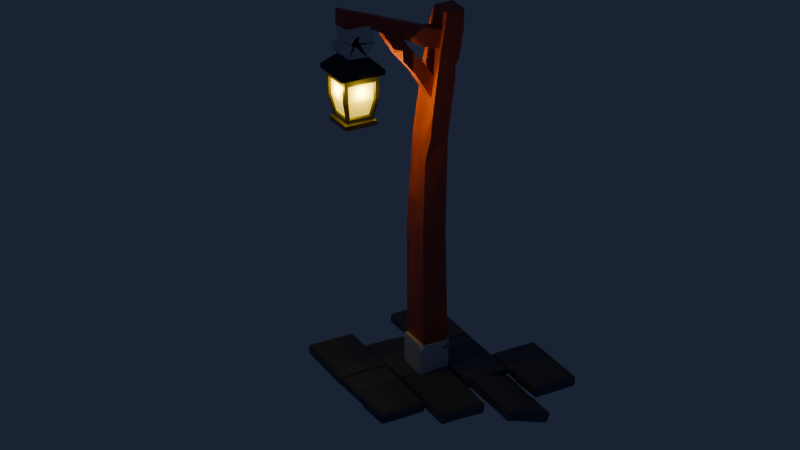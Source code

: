 # Source: wooden_lamp_02.blend  (saved by Blender 4.2.67; exported with 4.5.12 LTS)
import bpy
from mathutils import Matrix  # noqa: F401  (used for matrix-valued properties, if any)

bpy.ops.wm.read_factory_settings(use_empty=True)
scene = bpy.context.scene
scene.name = 'Scene'

# ---- collections
col_collection = bpy.data.collections.new('Collection'); scene.collection.children.link(col_collection)
col_base = bpy.data.collections.new('base'); scene.collection.children.link(col_base)
col_post = bpy.data.collections.new('post'); scene.collection.children.link(col_post)

# ---- materials (node trees are filled in below, after node groups)
mat_dark_metal_001 = bpy.data.materials.new('dark metal.001')
mat_material_001 = bpy.data.materials.new('Material.001')
mat_material_002 = bpy.data.materials.new('Material.002')
mat_material = bpy.data.materials.new('Material')
mat_dark_metal = bpy.data.materials.new('dark metal')

# ---- material node trees
mat_dark_metal_001.use_nodes = True; mat_dark_metal_001.node_tree.nodes.clear()
_N = mat_dark_metal_001.node_tree.nodes; _L = mat_dark_metal_001.node_tree.links
n0 = _N.new('ShaderNodeBsdfPrincipled'); n0.name = 'Principled BSDF'; n0.location = (10, 300)
n0.inputs[0].default_value = (0.03633, 0.03656, 0.05171, 1.0)
n1 = _N.new('ShaderNodeOutputMaterial'); n1.name = 'Material Output'; n1.location = (300, 300)
_L.new(n0.outputs[0], n1.inputs[0])
n1.is_active_output = True
mat_material_001.use_nodes = True; mat_material_001.node_tree.nodes.clear()
_N = mat_material_001.node_tree.nodes; _L = mat_material_001.node_tree.links
n0 = _N.new('ShaderNodeBsdfPrincipled'); n0.name = 'Principled BSDF'; n0.location = (10, 300)
n0.inputs[27].default_value = (1.0, 0.7194, 0.004567, 1.0)
n0.inputs[28].default_value = 1.0
n1 = _N.new('ShaderNodeOutputMaterial'); n1.name = 'Material Output'; n1.location = (300, 300)
_L.new(n0.outputs[0], n1.inputs[0])
n1.is_active_output = True
mat_material_002.use_nodes = True; mat_material_002.node_tree.nodes.clear()
_N = mat_material_002.node_tree.nodes; _L = mat_material_002.node_tree.links
n0 = _N.new('ShaderNodeBsdfPrincipled'); n0.name = 'Principled BSDF'; n0.location = (10, 300)
n0.inputs[0].default_value = (0.09944, 0.1131, 0.1413, 1.0)
n1 = _N.new('ShaderNodeOutputMaterial'); n1.name = 'Material Output'; n1.location = (300, 300)
_L.new(n0.outputs[0], n1.inputs[0])
n1.is_active_output = True
mat_material.use_nodes = True; mat_material.node_tree.nodes.clear()
_N = mat_material.node_tree.nodes; _L = mat_material.node_tree.links
n0 = _N.new('ShaderNodeBsdfPrincipled'); n0.name = 'Principled BSDF'; n0.location = (10, 300)
n0.inputs[0].default_value = (0.645, 0.1178, 0.065, 1.0)
n1 = _N.new('ShaderNodeOutputMaterial'); n1.name = 'Material Output'; n1.location = (300, 300)
_L.new(n0.outputs[0], n1.inputs[0])
n1.is_active_output = True
mat_dark_metal.use_nodes = True; mat_dark_metal.node_tree.nodes.clear()
_N = mat_dark_metal.node_tree.nodes; _L = mat_dark_metal.node_tree.links
n0 = _N.new('ShaderNodeBsdfPrincipled'); n0.name = 'Principled BSDF'; n0.location = (10, 300)
n1 = _N.new('ShaderNodeOutputMaterial'); n1.name = 'Material Output'; n1.location = (300, 300)
_L.new(n0.outputs[0], n1.inputs[0])
n1.is_active_output = True

# ---- world
world_world = bpy.data.worlds.new('World'); scene.world = world_world
world_world.use_nodes = True; world_world.node_tree.nodes.clear()
_N = world_world.node_tree.nodes; _L = world_world.node_tree.links
n0 = _N.new('ShaderNodeOutputWorld'); n0.name = 'World Output'; n0.location = (327, 298)
n1 = _N.new('ShaderNodeBackground'); n1.name = 'Background'; n1.location = (145, 296)
n1.inputs[0].default_value = (0.01498, 0.02079, 0.04196, 1.0)
_L.new(n1.outputs[0], n0.inputs[0])
n0.is_active_output = True
world_world.color = (0.05088, 0.05088, 0.05088)
world_world.sun_shadow_jitter_overblur = 0.0

# ---- cameras
cam_camera = bpy.data.cameras.new('Camera')
cam_camera.clip_end = 100.0
cam_camera.lens = 81.96
cam_camera.ortho_scale = 7.314

# ---- lights
light_point = bpy.data.lights.new('Point', 'POINT')
light_point.color = (0.8998, 0.5848, 0.01067)
light_point.energy = 40.0

# ---- meshes
me_cube = bpy.data.meshes.new('Cube')
me_cube.from_pydata([(-0.7646, -0.765, -1.209), (-1.234, -1.245, 0.9139), (-0.7612, 0.7611, -1.212), (-1.241, 1.242, 0.9117), (0.7608, -0.7619, -1.214), (1.231, -1.239, 0.9179), (0.7621, 0.7669, -1.216), (1.235, 1.237, 0.9127), (-0.3204, -0.3232, 1.6), (-0.3217, 0.3228, 1.595), (0.3237, 0.3144, 1.595), (0.3224, -0.3221, 1.595), (-1.236, -1.236, 0.706), (-1.235, 1.235, 0.7063), (1.235, 1.24, 0.7042), (1.237, -1.241, 0.7002), (-0.9996, 0.9942, 0.6447), (1.004, 0.9983, 0.6499), (0.9957, -0.9982, 0.6505), (-1.004, -1.004, 0.6496), (-0.9111, 0.9174, -1.245), (-0.9203, -0.9117, -1.253), (0.9131, 0.915, -1.244), (0.9162, -0.9146, -1.25), (-0.9075, 0.9067, -1.444), (-0.9144, -0.9146, -1.445), (0.9142, 0.9139, -1.445), (0.9083, -0.9166, -1.441), (-0.7668, -0.6115, -1.053), (-0.9962, -0.7998, 0.4454), (-1.0, 0.7976, 0.4466), (-0.7695, 0.6065, -1.056), (-0.6074, 0.7671, -1.062), (-0.7927, 1.005, 0.4496), (0.7972, 0.9985, 0.4439), (0.6121, 0.7689, -1.054), (0.7664, 0.61, -1.056), (0.9949, 0.7969, 0.4444), (0.9995, -0.8013, 0.444), (0.7658, -0.611, -1.055), (0.6166, -0.7601, -1.05), (0.7979, -1.0, 0.4465), (-0.7948, -1.004, 0.4395), (-0.6047, -0.7613, -1.054), (-0.7598, -0.6149, -1.051), (-0.9968, -0.7986, 0.4504), (-0.7708, 0.6138, -1.056), (-1.004, 0.7957, 0.4514), (-0.7978, 1.0, 0.4487), (-0.6047, 0.7653, -1.053), (0.6145, 0.7607, -1.053), (0.7967, 1.002, 0.4529), (1.004, 0.7934, 0.441), (0.7718, 0.6103, -1.056), (0.766, -0.6024, -1.056), (0.9995, -0.8039, 0.4523), (0.7981, -1.001, 0.4464), (0.6064, -0.7642, -1.055), (-0.6113, -0.7657, -1.055), (-0.7993, -1.003, 0.4417), (-0.766, -0.616, -1.058), (-0.9941, -0.7949, 0.4534), (-0.7606, 0.6111, -1.057), (-0.9968, 0.7983, 0.4401), (-0.7912, 0.9969, 0.4484), (-0.6152, 0.7692, -1.056), (0.6115, 0.7676, -1.056), (0.801, 1.005, 0.4449), (1.001, 0.8012, 0.4492), (0.7704, 0.6166, -1.056), (0.7697, -0.6072, -1.059), (1.0, -0.8031, 0.4395), (0.8012, -0.9982, 0.4469), (0.6119, -0.7694, -1.054), (-0.6141, -0.7669, -1.053), (-0.7984, -0.9927, 0.4463), (-0.6935, -0.549, -0.9978), (-0.902, -0.7137, 0.3783), (-0.6926, 0.5459, -0.9966), (-0.8981, 0.7212, 0.373), (-0.7156, 0.8921, 0.3682), (-0.5488, 0.6883, -0.997), (0.5579, 0.6923, -0.9954), (0.7182, 0.8995, 0.3715), (0.8954, 0.7142, 0.3682), (0.6802, 0.5451, -0.9964), (0.6888, -0.5463, -1.001), (0.9055, -0.7247, 0.3723), (0.7183, -0.9013, 0.3725), (0.553, -0.6854, -0.9968), (-0.5505, -0.6893, -0.9971), (-0.7151, -0.8905, 0.37), (-0.6882, -0.5476, -0.997), (-0.9012, -0.7171, 0.3697), (-0.6883, 0.5519, -0.998), (-0.899, 0.7144, 0.3721), (-0.7168, 0.8922, 0.3702), (-0.5517, 0.6855, -0.9987), (0.5475, 0.6858, -0.9934), (0.7181, 0.9006, 0.3621), (0.8966, 0.7124, 0.3746), (0.6937, 0.5453, -0.9938), (0.6868, -0.5505, -0.9971), (0.9044, -0.7147, 0.3695), (0.7148, -0.8987, 0.3705), (0.5496, -0.6839, -0.9998), (-0.5512, -0.692, -0.9924), (-0.7175, -0.8991, 0.3715), (-1.001, 1.0, -0.3002), (0.9968, 0.9973, -0.3022), (1.006, -1.002, -0.301), (-0.9933, -0.9969, -0.2964), (-1.001, -0.7977, -0.2978), (-1.003, 0.7943, -0.304), (-0.7971, 0.9965, -0.2968), (0.799, 0.9939, -0.3017), (1.001, 0.7984, -0.2991), (0.9988, -0.799, -0.2998), (0.7923, -1.002, -0.2979), (-0.7973, -1.0, -0.2996), (-1.001, -0.7964, -0.2983), (-1.001, 0.7954, -0.3005), (-0.7978, 0.9999, -0.2988), (0.7973, 1.0, -0.2982), (1.004, 0.7979, -0.2907), (1.002, -0.7979, -0.2954), (0.7989, -0.9998, -0.2951), (-0.8001, -0.9991, -0.2961), (-0.9945, -0.7936, -0.2975), (-1.001, 0.7964, -0.2994), (-0.7898, 0.9943, -0.2982), (0.7939, 1.003, -0.2987), (1.003, 0.8017, -0.3043), (0.994, -0.799, -0.3018), (0.7974, -0.9997, -0.2989), (-0.797, -0.9999, -0.2982), (-0.8977, -0.7152, -0.2981), (-0.8981, 0.7184, -0.3007), (-0.7178, 0.8991, -0.2991), (0.7105, 0.8964, -0.2988), (0.8982, 0.7198, -0.3026), (0.9014, -0.7158, -0.2995), (0.7179, -0.8985, -0.2991), (-0.7166, -0.9001, -0.2973), (-0.9081, -0.7156, -0.2978), (-0.8982, 0.7103, -0.2984), (-0.7219, 0.8904, -0.2992), (0.7174, 0.8927, -0.2922), (0.9002, 0.7134, -0.3044), (0.8965, -0.7144, -0.2988), (0.7244, -0.8963, -0.297), (-0.7179, -0.9, -0.2983), (0.0003515, 0.7653, -1.21), (0.0001391, 1.236, 0.911), (0.001656, -0.7662, -1.212), (-0.006322, -1.24, 0.916), (0.0006297, 0.3262, 1.599), (0.0008963, -0.3234, 1.596), (0.001138, -1.235, 0.7066), (-0.0002843, 1.236, 0.7019), (0.004185, 1.001, 0.6504), (-0.0007553, -0.996, 0.6487), (-0.006592, 0.9209, -1.249), (-0.003919, -0.9174, -1.255), (0.007473, 0.9126, -1.448), (0.0003996, -0.9157, -1.446), (5.372e-05, 0.767, -1.055), (0.00209, 1.005, 0.4499), (-0.0009639, -0.7636, -1.051), (-0.00151, -0.9984, 0.4436), (0.005443, 0.7654, -1.048), (0.000701, 0.9997, 0.4457), (-0.0003839, -0.7607, -1.049), (-0.0007223, -0.999, 0.4466), (-0.003673, 0.7665, -1.056), (-0.003701, 1.0, 0.4527), (-0.0005832, -0.764, -1.051), (-0.002531, -0.9977, 0.4493), (-0.003684, 0.6826, -0.9999), (0.002754, 0.8913, 0.3741), (-0.008561, -0.6873, -1.001), (0.005307, -0.9009, 0.3704), (-0.0003197, 0.6893, -0.9978), (-0.006526, 0.8975, 0.3692), (0.0009032, -0.6889, -0.9972), (0.0006324, -0.8989, 0.3724), (0.002568, -0.8971, -0.3009), (-0.0003332, 0.8991, -0.2986), (-0.7636, -0.00554, -1.213), (-1.237, -6.54e-05, 0.9128), (0.7634, -0.002689, -1.214), (1.237, -0.0005768, 0.9119), (-0.3202, -0.001806, 1.588), (0.3213, -0.0004175, 1.595), (1.235, -0.0002505, 0.7072), (-1.24, 0.00173, 0.7046), (-1.001, -0.007495, 0.6546), (1.003, 0.002834, 0.6559), (-0.9172, 0.003112, -1.248), (0.9127, -0.001208, -1.248), (-0.9201, -0.0006873, -1.446), (0.9077, 0.00315, -1.449), (-0.7651, -0.0005237, -1.056), (-0.9991, -0.004435, 0.4501), (0.772, -0.002638, -1.058), (1.001, -0.001592, 0.4474), (-0.7676, 0.002735, -1.057), (-0.9947, 0.0005205, 0.447), (0.7658, 0.004549, -1.055), (0.9966, -0.002792, 0.4438), (-0.7674, -0.0007061, -1.053), (-0.9982, 0.002311, 0.4464), (0.7678, -0.003895, -1.06), (1.003, 0.00423, 0.4455), (-0.6899, -0.007026, -0.998), (-0.9052, 0.00108, 0.377), (0.691, 0.004369, -1.005), (0.9038, -0.003045, 0.3748), (-0.6903, 0.002416, -0.9946), (-0.9045, 0.0004174, 0.3674), (0.687, 0.001295, -0.9981), (0.8999, -0.008444, 0.3693), (0.9035, -0.003063, -0.2999), (-0.8941, -0.005906, -0.3022), (0.004372, 0.007031, -1.441), (-0.0004165, 0.001219, 1.596)], [], [(195, 189, 3, 13), (159, 153, 7, 14), (194, 191, 5, 15), (158, 155, 1, 12), (190, 4, 23, 199), (189, 1, 8, 192), (225, 192, 8, 157), (155, 5, 11, 157), (153, 3, 9, 156), (191, 7, 10, 193), (161, 158, 12, 19), (197, 194, 15, 18), (160, 159, 14, 17), (196, 195, 13, 16), (166, 32, 49, 170), (116, 37, 52, 124), (202, 28, 44, 206), (114, 33, 48, 122), (188, 2, 20, 198), (152, 6, 22, 162), (162, 22, 26, 164), (198, 20, 24, 200), (199, 23, 27, 201), (163, 21, 25, 165), (224, 164, 26, 201), (154, 0, 21, 163), (111, 19, 29, 112), (196, 16, 30, 203), (108, 2, 31, 113), (188, 0, 28, 202), (108, 16, 33, 114), (160, 17, 34, 167), (109, 6, 35, 115), (152, 2, 32, 166), (109, 17, 37, 116), (197, 18, 38, 205), (110, 4, 39, 117), (190, 6, 36, 204), (110, 18, 41, 118), (161, 19, 42, 169), (111, 0, 43, 119), (154, 4, 40, 168), (123, 50, 66, 131), (173, 59, 75, 177), (171, 51, 67, 175), (172, 57, 73, 176), (118, 41, 56, 126), (203, 30, 47, 207), (204, 36, 53, 208), (167, 34, 51, 171), (168, 40, 57, 172), (113, 31, 46, 121), (205, 38, 55, 209), (115, 35, 50, 123), (169, 42, 59, 173), (117, 39, 54, 125), (119, 43, 58, 127), (112, 29, 45, 120), (134, 72, 88, 142), (130, 64, 80, 138), (133, 70, 86, 141), (129, 62, 78, 137), (120, 45, 61, 128), (127, 58, 74, 135), (124, 52, 68, 132), (206, 44, 60, 210), (208, 53, 69, 212), (207, 47, 63, 211), (209, 55, 71, 213), (121, 46, 62, 129), (125, 54, 70, 133), (122, 48, 64, 130), (126, 56, 72, 134), (170, 49, 65, 174), (215, 79, 95, 219), (216, 85, 101, 220), (214, 76, 92, 218), (140, 84, 100, 148), (174, 65, 81, 178), (176, 73, 89, 180), (175, 67, 83, 179), (177, 75, 91, 181), (131, 66, 82, 139), (128, 61, 77, 136), (135, 74, 90, 143), (132, 68, 84, 140), (210, 60, 76, 214), (212, 69, 85, 216), (211, 63, 79, 215), (213, 71, 87, 217), (223, 219, 95, 145), (187, 183, 99, 147), (222, 221, 103, 149), (186, 185, 107, 151), (217, 87, 103, 221), (137, 78, 94, 145), (141, 86, 102, 149), (138, 80, 96, 146), (142, 88, 104, 150), (178, 81, 97, 182), (180, 89, 105, 184), (179, 83, 99, 183), (181, 91, 107, 185), (139, 82, 98, 147), (136, 77, 93, 144), (143, 90, 106, 151), (91, 143, 151, 107), (76, 136, 144, 92), (83, 139, 147, 99), (89, 142, 150, 105), (81, 138, 146, 97), (87, 141, 149, 103), (79, 137, 145, 95), (184, 186, 151, 106), (220, 222, 149, 102), (182, 187, 147, 98), (218, 223, 145, 94), (69, 132, 140, 85), (75, 135, 143, 91), (60, 128, 136, 76), (67, 131, 139, 83), (85, 140, 148, 101), (57, 126, 134, 73), (49, 122, 130, 65), (55, 125, 133, 71), (47, 121, 129, 63), (53, 124, 132, 69), (59, 127, 135, 75), (44, 120, 128, 60), (63, 129, 137, 79), (71, 133, 141, 87), (65, 130, 138, 81), (73, 134, 142, 89), (28, 112, 120, 44), (42, 119, 127, 59), (38, 117, 125, 55), (34, 115, 123, 51), (30, 113, 121, 47), (40, 118, 126, 57), (51, 123, 131, 67), (19, 111, 119, 42), (4, 110, 118, 40), (18, 110, 117, 38), (6, 109, 116, 36), (17, 109, 115, 34), (2, 108, 114, 32), (16, 108, 113, 30), (0, 111, 112, 28), (32, 114, 122, 49), (36, 116, 124, 53), (97, 146, 187, 182), (105, 150, 186, 184), (88, 181, 185, 104), (80, 179, 183, 96), (90, 180, 184, 106), (82, 178, 182, 98), (150, 104, 185, 186), (146, 96, 183, 187), (72, 177, 181, 88), (64, 175, 179, 80), (74, 176, 180, 90), (66, 174, 178, 82), (50, 170, 174, 66), (41, 169, 173, 56), (43, 168, 172, 58), (33, 167, 171, 48), (58, 172, 176, 74), (48, 171, 175, 64), (56, 173, 177, 72), (0, 154, 168, 43), (18, 161, 169, 41), (6, 152, 166, 35), (16, 160, 167, 33), (4, 154, 163, 23), (200, 24, 164, 224), (23, 163, 165, 27), (20, 162, 164, 24), (2, 152, 162, 20), (35, 166, 170, 50), (16, 13, 159, 160), (18, 15, 158, 161), (7, 153, 156, 10), (1, 155, 157, 8), (193, 225, 157, 11), (15, 5, 155, 158), (13, 3, 153, 159), (10, 156, 225, 193), (25, 200, 224, 165), (92, 144, 223, 218), (101, 148, 222, 220), (84, 217, 221, 100), (148, 100, 221, 222), (144, 93, 219, 223), (68, 213, 217, 84), (61, 211, 215, 77), (70, 212, 216, 86), (62, 210, 214, 78), (78, 214, 218, 94), (86, 216, 220, 102), (77, 215, 219, 93), (52, 209, 213, 68), (45, 207, 211, 61), (54, 208, 212, 70), (46, 206, 210, 62), (37, 205, 209, 52), (39, 204, 208, 54), (29, 203, 207, 45), (4, 190, 204, 39), (17, 197, 205, 37), (2, 188, 202, 31), (19, 196, 203, 29), (165, 224, 201, 27), (22, 199, 201, 26), (21, 198, 200, 25), (0, 188, 198, 21), (31, 202, 206, 46), (19, 12, 195, 196), (17, 14, 194, 197), (5, 191, 193, 11), (156, 9, 192, 225), (3, 189, 192, 9), (6, 190, 199, 22), (14, 7, 191, 194), (12, 1, 189, 195)])
me_cube.polygons.foreach_set('material_index', [0, 0, 0, 0, 0, 0, 0, 0, 0, 0, 0, 0, 0, 0, 0, 0, 0, 0, 0, 0, 0, 0, 0, 0, 0, 0, 0, 0, 0, 0, 0, 0, 0, 0, 0, 0, 0, 0, 0, 0, 0, 0, 0, 0, 0, 0, 0, 0, 0, 0, 0, 0, 0, 0, 0, 0, 0, 0, 0, 0, 0, 0, 0, 0, 0, 0, 0, 0, 0, 0, 0, 0, 0, 0, 0, 0, 0, 0, 0, 0, 0, 0, 0, 0, 0, 0, 0, 0, 0, 0, 1, 1, 1, 1, 0, 0, 0, 0, 0, 0, 0, 0, 0, 0, 0, 0, 0, 0, 0, 0, 0, 0, 0, 1, 1, 1, 1, 0, 0, 0, 0, 0, 0, 0, 0, 0, 0, 0, 0, 0, 0, 0, 0, 0, 0, 0, 0, 0, 0, 0, 0, 0, 0, 0, 0, 0, 0, 0, 0, 0, 1, 1, 0, 0, 0, 0, 1, 1, 0, 0, 0, 0, 0, 0, 0, 0, 0, 0, 0, 0, 0, 0, 0, 0, 0, 0, 0, 0, 0, 0, 0, 0, 0, 0, 0, 0, 0, 0, 1, 1, 0, 1, 1, 0, 0, 0, 0, 0, 0, 0, 0, 0, 0, 0, 0, 0, 0, 0, 0, 0, 0, 0, 0, 0, 0, 0, 0, 0, 0, 0, 0, 0, 0, 0])
_uv = me_cube.uv_layers.new(name='UVMap')
_uv.uv.foreach_set('vector', [0.5922, 0.125, 0.625, 0.125, 0.625, 0.25, 0.5922, 0.25, 0.5922, 0.375, 0.625, 0.375, 0.625, 0.5, 0.5922, 0.5, 0.5922, 0.625, 0.625, 0.625, 0.625, 0.75, 0.5922, 0.75, 0.5922, 0.875, 0.625, 0.875, 0.625, 1.0, 0.5922, 1.0, 0.375, 0.625, 0.375, 0.75, 0.375, 0.75, 0.375, 0.625, 0.625, 0.125, 0.625, 0.0, 0.625, 0.0, 0.625, 0.125, 0.75, 0.625, 0.875, 0.625, 0.875, 0.75, 0.75, 0.75, 0.625, 0.875, 0.625, 0.75, 0.625, 0.75, 0.625, 0.875, 0.625, 0.375, 0.625, 0.25, 0.625, 0.25, 0.625, 0.375, 0.625, 0.625, 0.625, 0.5, 0.625, 0.5, 0.625, 0.625, 0.5811, 0.875, 0.5922, 0.875, 0.5922, 1.0, 0.5811, 1.0, 0.5811, 0.625, 0.5922, 0.625, 0.5922, 0.75, 0.5811, 0.75, 0.5811, 0.375, 0.5922, 0.375, 0.5922, 0.5, 0.5811, 0.5, 0.5811, 0.125, 0.5922, 0.125, 0.5922, 0.25, 0.5811, 0.25, 0.397, 0.375, 0.397, 0.2753, 0.397, 0.2753, 0.397, 0.375, 0.478, 0.5253, 0.5591, 0.5253, 0.5591, 0.5253, 0.478, 0.5253, 0.397, 0.125, 0.397, 0.02527, 0.397, 0.02527, 0.397, 0.125, 0.478, 0.2753, 0.5591, 0.2753, 0.5591, 0.2753, 0.478, 0.2753, 0.375, 0.125, 0.375, 0.25, 0.375, 0.25, 0.375, 0.125, 0.375, 0.375, 0.375, 0.5, 0.375, 0.5, 0.375, 0.375, 0.375, 0.375, 0.375, 0.5, 0.375, 0.5, 0.375, 0.375, 0.375, 0.125, 0.375, 0.25, 0.375, 0.25, 0.375, 0.125, 0.375, 0.625, 0.375, 0.75, 0.375, 0.75, 0.375, 0.625, 0.375, 0.875, 0.375, 1.0, 0.375, 1.0, 0.375, 0.875, 0.25, 0.625, 0.25, 0.5, 0.375, 0.5, 0.375, 0.625, 0.375, 0.875, 0.375, 1.0, 0.375, 1.0, 0.375, 0.875, 0.478, 0.0, 0.5811, 0.0, 0.5591, 0.02527, 0.478, 0.02527, 0.5811, 0.125, 0.5811, 0.25, 0.5591, 0.2247, 0.5591, 0.125, 0.478, 0.25, 0.375, 0.25, 0.397, 0.2247, 0.478, 0.2247, 0.375, 0.125, 0.375, 0.0, 0.397, 0.02527, 0.397, 0.125, 0.478, 0.25, 0.5811, 0.25, 0.5591, 0.2753, 0.478, 0.2753, 0.5811, 0.375, 0.5811, 0.5, 0.5591, 0.4747, 0.5591, 0.375, 0.478, 0.5, 0.375, 0.5, 0.397, 0.4747, 0.478, 0.4747, 0.375, 0.375, 0.375, 0.25, 0.397, 0.2753, 0.397, 0.375, 0.478, 0.5, 0.5811, 0.5, 0.5591, 0.5253, 0.478, 0.5253, 0.5811, 0.625, 0.5811, 0.75, 0.5591, 0.7247, 0.5591, 0.625, 0.478, 0.75, 0.375, 0.75, 0.397, 0.7247, 0.478, 0.7247, 0.375, 0.625, 0.375, 0.5, 0.397, 0.5253, 0.397, 0.625, 0.478, 0.75, 0.5811, 0.75, 0.5591, 0.7753, 0.478, 0.7753, 0.5811, 0.875, 0.5811, 1.0, 0.5591, 0.9747, 0.5591, 0.875, 0.478, 1.0, 0.375, 1.0, 0.397, 0.9747, 0.478, 0.9747, 0.375, 0.875, 0.375, 0.75, 0.397, 0.7753, 0.397, 0.875, 0.478, 0.4747, 0.397, 0.4747, 0.397, 0.4747, 0.478, 0.4747, 0.5591, 0.875, 0.5591, 0.9747, 0.5591, 0.9747, 0.5591, 0.875, 0.5591, 0.375, 0.5591, 0.4747, 0.5591, 0.4747, 0.5591, 0.375, 0.397, 0.875, 0.397, 0.7753, 0.397, 0.7753, 0.397, 0.875, 0.478, 0.7753, 0.5591, 0.7753, 0.5591, 0.7753, 0.478, 0.7753, 0.5591, 0.125, 0.5591, 0.2247, 0.5591, 0.2247, 0.5591, 0.125, 0.397, 0.625, 0.397, 0.5253, 0.397, 0.5253, 0.397, 0.625, 0.5591, 0.375, 0.5591, 0.4747, 0.5591, 0.4747, 0.5591, 0.375, 0.397, 0.875, 0.397, 0.7753, 0.397, 0.7753, 0.397, 0.875, 0.478, 0.2247, 0.397, 0.2247, 0.397, 0.2247, 0.478, 0.2247, 0.5591, 0.625, 0.5591, 0.7247, 0.5591, 0.7247, 0.5591, 0.625, 0.478, 0.4747, 0.397, 0.4747, 0.397, 0.4747, 0.478, 0.4747, 0.5591, 0.875, 0.5591, 0.9747, 0.5591, 0.9747, 0.5591, 0.875, 0.478, 0.7247, 0.397, 0.7247, 0.397, 0.7247, 0.478, 0.7247, 0.478, 0.9747, 0.397, 0.9747, 0.397, 0.9747, 0.478, 0.9747, 0.478, 0.02527, 0.5591, 0.02527, 0.5591, 0.02527, 0.478, 0.02527, 0.478, 0.7753, 0.5591, 0.7753, 0.5591, 0.7753, 0.478, 0.7753, 0.478, 0.2753, 0.5591, 0.2753, 0.5591, 0.2753, 0.478, 0.2753, 0.478, 0.7247, 0.397, 0.7247, 0.397, 0.7247, 0.478, 0.7247, 0.478, 0.2247, 0.397, 0.2247, 0.397, 0.2247, 0.478, 0.2247, 0.478, 0.02527, 0.5591, 0.02527, 0.5591, 0.02527, 0.478, 0.02527, 0.478, 0.9747, 0.397, 0.9747, 0.397, 0.9747, 0.478, 0.9747, 0.478, 0.5253, 0.5591, 0.5253, 0.5591, 0.5253, 0.478, 0.5253, 0.397, 0.125, 0.397, 0.02527, 0.397, 0.02527, 0.397, 0.125, 0.397, 0.625, 0.397, 0.5253, 0.397, 0.5253, 0.397, 0.625, 0.5591, 0.125, 0.5591, 0.2247, 0.5591, 0.2247, 0.5591, 0.125, 0.5591, 0.625, 0.5591, 0.7247, 0.5591, 0.7247, 0.5591, 0.625, 0.478, 0.2247, 0.397, 0.2247, 0.397, 0.2247, 0.478, 0.2247, 0.478, 0.7247, 0.397, 0.7247, 0.397, 0.7247, 0.478, 0.7247, 0.478, 0.2753, 0.5591, 0.2753, 0.5591, 0.2753, 0.478, 0.2753, 0.478, 0.7753, 0.5591, 0.7753, 0.5591, 0.7753, 0.478, 0.7753, 0.397, 0.375, 0.397, 0.2753, 0.397, 0.2753, 0.397, 0.375, 0.5591, 0.125, 0.5591, 0.2247, 0.5591, 0.2247, 0.5591, 0.125, 0.397, 0.625, 0.397, 0.5253, 0.397, 0.5253, 0.397, 0.625, 0.397, 0.125, 0.397, 0.02527, 0.397, 0.02527, 0.397, 0.125, 0.478, 0.5253, 0.5591, 0.5253, 0.5591, 0.5253, 0.478, 0.5253, 0.397, 0.375, 0.397, 0.2753, 0.397, 0.2753, 0.397, 0.375, 0.397, 0.875, 0.397, 0.7753, 0.397, 0.7753, 0.397, 0.875, 0.5591, 0.375, 0.5591, 0.4747, 0.5591, 0.4747, 0.5591, 0.375, 0.5591, 0.875, 0.5591, 0.9747, 0.5591, 0.9747, 0.5591, 0.875, 0.478, 0.4747, 0.397, 0.4747, 0.397, 0.4747, 0.478, 0.4747, 0.478, 0.02527, 0.5591, 0.02527, 0.5591, 0.02527, 0.478, 0.02527, 0.478, 0.9747, 0.397, 0.9747, 0.397, 0.9747, 0.478, 0.9747, 0.478, 0.5253, 0.5591, 0.5253, 0.5591, 0.5253, 0.478, 0.5253, 0.397, 0.125, 0.397, 0.02527, 0.397, 0.02527, 0.397, 0.125, 0.397, 0.625, 0.397, 0.5253, 0.397, 0.5253, 0.397, 0.625, 0.5591, 0.125, 0.5591, 0.2247, 0.5591, 0.2247, 0.5591, 0.125, 0.5591, 0.625, 0.5591, 0.7247, 0.5591, 0.7247, 0.5591, 0.625, 0.478, 0.125, 0.5591, 0.125, 0.5591, 0.2247, 0.478, 0.2247, 0.478, 0.375, 0.5591, 0.375, 0.5591, 0.4747, 0.478, 0.4747, 0.478, 0.625, 0.5591, 0.625, 0.5591, 0.7247, 0.478, 0.7247, 0.478, 0.875, 0.5591, 0.875, 0.5591, 0.9747, 0.478, 0.9747, 0.5591, 0.625, 0.5591, 0.7247, 0.5591, 0.7247, 0.5591, 0.625, 0.478, 0.2247, 0.397, 0.2247, 0.397, 0.2247, 0.478, 0.2247, 0.478, 0.7247, 0.397, 0.7247, 0.397, 0.7247, 0.478, 0.7247, 0.478, 0.2753, 0.5591, 0.2753, 0.5591, 0.2753, 0.478, 0.2753, 0.478, 0.7753, 0.5591, 0.7753, 0.5591, 0.7753, 0.478, 0.7753, 0.397, 0.375, 0.397, 0.2753, 0.397, 0.2753, 0.397, 0.375, 0.397, 0.875, 0.397, 0.7753, 0.397, 0.7753, 0.397, 0.875, 0.5591, 0.375, 0.5591, 0.4747, 0.5591, 0.4747, 0.5591, 0.375, 0.5591, 0.875, 0.5591, 0.9747, 0.5591, 0.9747, 0.5591, 0.875, 0.478, 0.4747, 0.397, 0.4747, 0.397, 0.4747, 0.478, 0.4747, 0.478, 0.02527, 0.5591, 0.02527, 0.5591, 0.02527, 0.478, 0.02527, 0.478, 0.9747, 0.397, 0.9747, 0.397, 0.9747, 0.478, 0.9747, 0.5591, 0.9747, 0.478, 0.9747, 0.478, 0.9747, 0.5591, 0.9747, 0.397, 0.02527, 0.478, 0.02527, 0.478, 0.02527, 0.397, 0.02527, 0.5591, 0.4747, 0.478, 0.4747, 0.478, 0.4747, 0.5591, 0.4747, 0.397, 0.7753, 0.478, 0.7753, 0.478, 0.7753, 0.397, 0.7753, 0.397, 0.2753, 0.478, 0.2753, 0.478, 0.2753, 0.397, 0.2753, 0.5591, 0.7247, 0.478, 0.7247, 0.478, 0.7247, 0.5591, 0.7247, 0.5591, 0.2247, 0.478, 0.2247, 0.478, 0.2247, 0.5591, 0.2247, 0.397, 0.875, 0.478, 0.875, 0.478, 0.9747, 0.397, 0.9747, 0.397, 0.625, 0.478, 0.625, 0.478, 0.7247, 0.397, 0.7247, 0.397, 0.375, 0.478, 0.375, 0.478, 0.4747, 0.397, 0.4747, 0.397, 0.125, 0.478, 0.125, 0.478, 0.2247, 0.397, 0.2247, 0.397, 0.5253, 0.478, 0.5253, 0.478, 0.5253, 0.397, 0.5253, 0.5591, 0.9747, 0.478, 0.9747, 0.478, 0.9747, 0.5591, 0.9747, 0.397, 0.02527, 0.478, 0.02527, 0.478, 0.02527, 0.397, 0.02527, 0.5591, 0.4747, 0.478, 0.4747, 0.478, 0.4747, 0.5591, 0.4747, 0.397, 0.5253, 0.478, 0.5253, 0.478, 0.5253, 0.397, 0.5253, 0.397, 0.7753, 0.478, 0.7753, 0.478, 0.7753, 0.397, 0.7753, 0.397, 0.2753, 0.478, 0.2753, 0.478, 0.2753, 0.397, 0.2753, 0.5591, 0.7247, 0.478, 0.7247, 0.478, 0.7247, 0.5591, 0.7247, 0.5591, 0.2247, 0.478, 0.2247, 0.478, 0.2247, 0.5591, 0.2247, 0.397, 0.5253, 0.478, 0.5253, 0.478, 0.5253, 0.397, 0.5253, 0.5591, 0.9747, 0.478, 0.9747, 0.478, 0.9747, 0.5591, 0.9747, 0.397, 0.02527, 0.478, 0.02527, 0.478, 0.02527, 0.397, 0.02527, 0.5591, 0.2247, 0.478, 0.2247, 0.478, 0.2247, 0.5591, 0.2247, 0.5591, 0.7247, 0.478, 0.7247, 0.478, 0.7247, 0.5591, 0.7247, 0.397, 0.2753, 0.478, 0.2753, 0.478, 0.2753, 0.397, 0.2753, 0.397, 0.7753, 0.478, 0.7753, 0.478, 0.7753, 0.397, 0.7753, 0.397, 0.02527, 0.478, 0.02527, 0.478, 0.02527, 0.397, 0.02527, 0.5591, 0.9747, 0.478, 0.9747, 0.478, 0.9747, 0.5591, 0.9747, 0.5591, 0.7247, 0.478, 0.7247, 0.478, 0.7247, 0.5591, 0.7247, 0.5591, 0.4747, 0.478, 0.4747, 0.478, 0.4747, 0.5591, 0.4747, 0.5591, 0.2247, 0.478, 0.2247, 0.478, 0.2247, 0.5591, 0.2247, 0.397, 0.7753, 0.478, 0.7753, 0.478, 0.7753, 0.397, 0.7753, 0.5591, 0.4747, 0.478, 0.4747, 0.478, 0.4747, 0.5591, 0.4747, 0.5811, 1.0, 0.478, 1.0, 0.478, 0.9747, 0.5591, 0.9747, 0.375, 0.75, 0.478, 0.75, 0.478, 0.7753, 0.397, 0.7753, 0.5811, 0.75, 0.478, 0.75, 0.478, 0.7247, 0.5591, 0.7247, 0.375, 0.5, 0.478, 0.5, 0.478, 0.5253, 0.397, 0.5253, 0.5811, 0.5, 0.478, 0.5, 0.478, 0.4747, 0.5591, 0.4747, 0.375, 0.25, 0.478, 0.25, 0.478, 0.2753, 0.397, 0.2753, 0.5811, 0.25, 0.478, 0.25, 0.478, 0.2247, 0.5591, 0.2247, 0.375, 0.0, 0.478, 0.0, 0.478, 0.02527, 0.397, 0.02527, 0.397, 0.2753, 0.478, 0.2753, 0.478, 0.2753, 0.397, 0.2753, 0.397, 0.5253, 0.478, 0.5253, 0.478, 0.5253, 0.397, 0.5253, 0.397, 0.2753, 0.478, 0.2753, 0.478, 0.375, 0.397, 0.375, 0.397, 0.7753, 0.478, 0.7753, 0.478, 0.875, 0.397, 0.875, 0.5591, 0.7753, 0.5591, 0.875, 0.5591, 0.875, 0.5591, 0.7753, 0.5591, 0.2753, 0.5591, 0.375, 0.5591, 0.375, 0.5591, 0.2753, 0.397, 0.9747, 0.397, 0.875, 0.397, 0.875, 0.397, 0.9747, 0.397, 0.4747, 0.397, 0.375, 0.397, 0.375, 0.397, 0.4747, 0.478, 0.7753, 0.5591, 0.7753, 0.5591, 0.875, 0.478, 0.875, 0.478, 0.2753, 0.5591, 0.2753, 0.5591, 0.375, 0.478, 0.375, 0.5591, 0.7753, 0.5591, 0.875, 0.5591, 0.875, 0.5591, 0.7753, 0.5591, 0.2753, 0.5591, 0.375, 0.5591, 0.375, 0.5591, 0.2753, 0.397, 0.9747, 0.397, 0.875, 0.397, 0.875, 0.397, 0.9747, 0.397, 0.4747, 0.397, 0.375, 0.397, 0.375, 0.397, 0.4747, 0.397, 0.4747, 0.397, 0.375, 0.397, 0.375, 0.397, 0.4747, 0.5591, 0.7753, 0.5591, 0.875, 0.5591, 0.875, 0.5591, 0.7753, 0.397, 0.9747, 0.397, 0.875, 0.397, 0.875, 0.397, 0.9747, 0.5591, 0.2753, 0.5591, 0.375, 0.5591, 0.375, 0.5591, 0.2753, 0.397, 0.9747, 0.397, 0.875, 0.397, 0.875, 0.397, 0.9747, 0.5591, 0.2753, 0.5591, 0.375, 0.5591, 0.375, 0.5591, 0.2753, 0.5591, 0.7753, 0.5591, 0.875, 0.5591, 0.875, 0.5591, 0.7753, 0.375, 1.0, 0.375, 0.875, 0.397, 0.875, 0.397, 0.9747, 0.5811, 0.75, 0.5811, 0.875, 0.5591, 0.875, 0.5591, 0.7753, 0.375, 0.5, 0.375, 0.375, 0.397, 0.375, 0.397, 0.4747, 0.5811, 0.25, 0.5811, 0.375, 0.5591, 0.375, 0.5591, 0.2753, 0.375, 0.75, 0.375, 0.875, 0.375, 0.875, 0.375, 0.75, 0.125, 0.625, 0.125, 0.5, 0.25, 0.5, 0.25, 0.625, 0.375, 0.75, 0.375, 0.875, 0.375, 0.875, 0.375, 0.75, 0.375, 0.25, 0.375, 0.375, 0.375, 0.375, 0.375, 0.25, 0.375, 0.25, 0.375, 0.375, 0.375, 0.375, 0.375, 0.25, 0.397, 0.4747, 0.397, 0.375, 0.397, 0.375, 0.397, 0.4747, 0.5811, 0.25, 0.5922, 0.25, 0.5922, 0.375, 0.5811, 0.375, 0.5811, 0.75, 0.5922, 0.75, 0.5922, 0.875, 0.5811, 0.875, 0.625, 0.5, 0.625, 0.375, 0.625, 0.375, 0.625, 0.5, 0.625, 1.0, 0.625, 0.875, 0.625, 0.875, 0.625, 1.0, 0.625, 0.625, 0.75, 0.625, 0.75, 0.75, 0.625, 0.75, 0.5922, 0.75, 0.625, 0.75, 0.625, 0.875, 0.5922, 0.875, 0.5922, 0.25, 0.625, 0.25, 0.625, 0.375, 0.5922, 0.375, 0.625, 0.5, 0.75, 0.5, 0.75, 0.625, 0.625, 0.625, 0.125, 0.75, 0.125, 0.625, 0.25, 0.625, 0.25, 0.75, 0.397, 0.02527, 0.478, 0.02527, 0.478, 0.125, 0.397, 0.125, 0.397, 0.5253, 0.478, 0.5253, 0.478, 0.625, 0.397, 0.625, 0.5591, 0.5253, 0.5591, 0.625, 0.5591, 0.625, 0.5591, 0.5253, 0.478, 0.5253, 0.5591, 0.5253, 0.5591, 0.625, 0.478, 0.625, 0.478, 0.02527, 0.5591, 0.02527, 0.5591, 0.125, 0.478, 0.125, 0.5591, 0.5253, 0.5591, 0.625, 0.5591, 0.625, 0.5591, 0.5253, 0.5591, 0.02527, 0.5591, 0.125, 0.5591, 0.125, 0.5591, 0.02527, 0.397, 0.7247, 0.397, 0.625, 0.397, 0.625, 0.397, 0.7247, 0.397, 0.2247, 0.397, 0.125, 0.397, 0.125, 0.397, 0.2247, 0.397, 0.2247, 0.397, 0.125, 0.397, 0.125, 0.397, 0.2247, 0.397, 0.7247, 0.397, 0.625, 0.397, 0.625, 0.397, 0.7247, 0.5591, 0.02527, 0.5591, 0.125, 0.5591, 0.125, 0.5591, 0.02527, 0.5591, 0.5253, 0.5591, 0.625, 0.5591, 0.625, 0.5591, 0.5253, 0.5591, 0.02527, 0.5591, 0.125, 0.5591, 0.125, 0.5591, 0.02527, 0.397, 0.7247, 0.397, 0.625, 0.397, 0.625, 0.397, 0.7247, 0.397, 0.2247, 0.397, 0.125, 0.397, 0.125, 0.397, 0.2247, 0.5591, 0.5253, 0.5591, 0.625, 0.5591, 0.625, 0.5591, 0.5253, 0.397, 0.7247, 0.397, 0.625, 0.397, 0.625, 0.397, 0.7247, 0.5591, 0.02527, 0.5591, 0.125, 0.5591, 0.125, 0.5591, 0.02527, 0.375, 0.75, 0.375, 0.625, 0.397, 0.625, 0.397, 0.7247, 0.5811, 0.5, 0.5811, 0.625, 0.5591, 0.625, 0.5591, 0.5253, 0.375, 0.25, 0.375, 0.125, 0.397, 0.125, 0.397, 0.2247, 0.5811, 0.0, 0.5811, 0.125, 0.5591, 0.125, 0.5591, 0.02527, 0.25, 0.75, 0.25, 0.625, 0.375, 0.625, 0.375, 0.75, 0.375, 0.5, 0.375, 0.625, 0.375, 0.625, 0.375, 0.5, 0.375, 0.0, 0.375, 0.125, 0.375, 0.125, 0.375, 0.0, 0.375, 0.0, 0.375, 0.125, 0.375, 0.125, 0.375, 0.0, 0.397, 0.2247, 0.397, 0.125, 0.397, 0.125, 0.397, 0.2247, 0.5811, 0.0, 0.5922, 0.0, 0.5922, 0.125, 0.5811, 0.125, 0.5811, 0.5, 0.5922, 0.5, 0.5922, 0.625, 0.5811, 0.625, 0.625, 0.75, 0.625, 0.625, 0.625, 0.625, 0.625, 0.75, 0.75, 0.5, 0.875, 0.5, 0.875, 0.625, 0.75, 0.625, 0.625, 0.25, 0.625, 0.125, 0.625, 0.125, 0.625, 0.25, 0.375, 0.5, 0.375, 0.625, 0.375, 0.625, 0.375, 0.5, 0.5922, 0.5, 0.625, 0.5, 0.625, 0.625, 0.5922, 0.625, 0.5922, 0.0, 0.625, 0.0, 0.625, 0.125, 0.5922, 0.125])
me_cube.materials.append(mat_dark_metal_001)
me_cube.materials.append(mat_material_001)
me_cube.update()
me_torus_001 = bpy.data.meshes.new('Torus.001')
me_torus_001.from_pydata([(1.25, 0.0, 0.0), (1.177, 0.0, 0.1768), (1.0, 0.0, 0.25), (0.8232, 0.0, 0.1768), (0.75, 0.0, 3.062e-17), (0.8232, 0.0, -0.1768), (1.0, 0.0, -0.25), (1.177, 0.0, -0.1768), (1.083, 0.625, 0.0), (1.019, 0.5884, 0.1768), (0.866, 0.5, 0.25), (0.7129, 0.4116, 0.1768), (0.6495, 0.375, 3.062e-17), (0.7129, 0.4116, -0.1768), (0.866, 0.5, -0.25), (1.019, 0.5884, -0.1768), (0.625, 1.083, 0.0), (0.5884, 1.019, 0.1768), (0.5, 0.866, 0.25), (0.4116, 0.7129, 0.1768), (0.375, 0.6495, 3.062e-17), (0.4116, 0.7129, -0.1768), (0.5, 0.866, -0.25), (0.5884, 1.019, -0.1768), (9.437e-08, 1.25, 0.0), (8.884e-08, 1.177, 0.1768), (7.55e-08, 1.0, 0.25), (6.215e-08, 0.8232, 0.1768), (5.662e-08, 0.75, 3.062e-17), (6.215e-08, 0.8232, -0.1768), (7.55e-08, 1.0, -0.25), (8.884e-08, 1.177, -0.1768), (-0.625, 1.083, 0.0), (-0.5884, 1.019, 0.1768), (-0.5, 0.866, 0.25), (-0.4116, 0.7129, 0.1768), (-0.375, 0.6495, 3.062e-17), (-0.4116, 0.7129, -0.1768), (-0.5, 0.866, -0.25), (-0.5884, 1.019, -0.1768), (-1.083, 0.625, 0.0), (-1.019, 0.5884, 0.1768), (-0.866, 0.5, 0.25), (-0.7129, 0.4116, 0.1768), (-0.6495, 0.375, 3.062e-17), (-0.7129, 0.4116, -0.1768), (-0.866, 0.5, -0.25), (-1.019, 0.5884, -0.1768), (-1.25, 1.093e-07, 0.0), (-1.177, 1.029e-07, 0.1768), (-1.0, 8.742e-08, 0.25), (-0.8232, 7.197e-08, 0.1768), (-0.75, 6.557e-08, 3.062e-17), (-0.8232, 7.197e-08, -0.1768), (-1.0, 8.742e-08, -0.25), (-1.177, 1.029e-07, -0.1768), (-1.083, -0.625, 0.0), (-1.019, -0.5884, 0.1768), (-0.866, -0.5, 0.25), (-0.7129, -0.4116, 0.1768), (-0.6495, -0.375, 3.062e-17), (-0.7129, -0.4116, -0.1768), (-0.866, -0.5, -0.25), (-1.019, -0.5884, -0.1768), (-0.625, -1.083, 0.0), (-0.5884, -1.019, 0.1768), (-0.5, -0.866, 0.25), (-0.4116, -0.7129, 0.1768), (-0.375, -0.6495, 3.062e-17), (-0.4116, -0.7129, -0.1768), (-0.5, -0.866, -0.25), (-0.5884, -1.019, -0.1768), (9.437e-08, -1.25, 0.0), (8.884e-08, -1.177, 0.1768), (7.55e-08, -1.0, 0.25), (6.215e-08, -0.8232, 0.1768), (5.662e-08, -0.75, 3.062e-17), (6.215e-08, -0.8232, -0.1768), (7.55e-08, -1.0, -0.25), (8.884e-08, -1.177, -0.1768), (0.625, -1.083, 0.0), (0.5884, -1.019, 0.1768), (0.5, -0.866, 0.25), (0.4116, -0.7129, 0.1768), (0.375, -0.6495, 3.062e-17), (0.4116, -0.7129, -0.1768), (0.5, -0.866, -0.25), (0.5884, -1.019, -0.1768), (1.083, -0.625, 0.0), (1.019, -0.5884, 0.1768), (0.866, -0.5, 0.25), (0.7129, -0.4116, 0.1768), (0.6495, -0.375, 3.062e-17), (0.7129, -0.4116, -0.1768), (0.866, -0.5, -0.25), (1.019, -0.5884, -0.1768)], [], [(0, 8, 9, 1), (1, 9, 10, 2), (2, 10, 11, 3), (3, 11, 12, 4), (4, 12, 13, 5), (5, 13, 14, 6), (6, 14, 15, 7), (7, 15, 8, 0), (8, 16, 17, 9), (9, 17, 18, 10), (10, 18, 19, 11), (11, 19, 20, 12), (12, 20, 21, 13), (13, 21, 22, 14), (14, 22, 23, 15), (15, 23, 16, 8), (16, 24, 25, 17), (17, 25, 26, 18), (18, 26, 27, 19), (19, 27, 28, 20), (20, 28, 29, 21), (21, 29, 30, 22), (22, 30, 31, 23), (23, 31, 24, 16), (24, 32, 33, 25), (25, 33, 34, 26), (26, 34, 35, 27), (27, 35, 36, 28), (28, 36, 37, 29), (29, 37, 38, 30), (30, 38, 39, 31), (31, 39, 32, 24), (32, 40, 41, 33), (33, 41, 42, 34), (34, 42, 43, 35), (35, 43, 44, 36), (36, 44, 45, 37), (37, 45, 46, 38), (38, 46, 47, 39), (39, 47, 40, 32), (40, 48, 49, 41), (41, 49, 50, 42), (42, 50, 51, 43), (43, 51, 52, 44), (44, 52, 53, 45), (45, 53, 54, 46), (46, 54, 55, 47), (47, 55, 48, 40), (48, 56, 57, 49), (49, 57, 58, 50), (50, 58, 59, 51), (51, 59, 60, 52), (52, 60, 61, 53), (53, 61, 62, 54), (54, 62, 63, 55), (55, 63, 56, 48), (56, 64, 65, 57), (57, 65, 66, 58), (58, 66, 67, 59), (59, 67, 68, 60), (60, 68, 69, 61), (61, 69, 70, 62), (62, 70, 71, 63), (63, 71, 64, 56), (64, 72, 73, 65), (65, 73, 74, 66), (66, 74, 75, 67), (67, 75, 76, 68), (68, 76, 77, 69), (69, 77, 78, 70), (70, 78, 79, 71), (71, 79, 72, 64), (72, 80, 81, 73), (73, 81, 82, 74), (74, 82, 83, 75), (75, 83, 84, 76), (76, 84, 85, 77), (77, 85, 86, 78), (78, 86, 87, 79), (79, 87, 80, 72), (80, 88, 89, 81), (81, 89, 90, 82), (82, 90, 91, 83), (83, 91, 92, 84), (84, 92, 93, 85), (85, 93, 94, 86), (86, 94, 95, 87), (87, 95, 88, 80), (88, 0, 1, 89), (89, 1, 2, 90), (90, 2, 3, 91), (91, 3, 4, 92), (92, 4, 5, 93), (93, 5, 6, 94), (94, 6, 7, 95), (95, 7, 0, 88)])
_uv = me_torus_001.uv_layers.new(name='UVMap')
_uv.uv.foreach_set('vector', [0.5, 0.5, 0.5833, 0.5, 0.5833, 0.625, 0.5, 0.625, 0.5, 0.625, 0.5833, 0.625, 0.5833, 0.75, 0.5, 0.75, 0.5, 0.75, 0.5833, 0.75, 0.5833, 0.875, 0.5, 0.875, 0.5, 0.875, 0.5833, 0.875, 0.5833, 1.0, 0.5, 1.0, 0.5, 0.0, 0.5833, 0.0, 0.5833, 0.125, 0.5, 0.125, 0.5, 0.125, 0.5833, 0.125, 0.5833, 0.25, 0.5, 0.25, 0.5, 0.25, 0.5833, 0.25, 0.5833, 0.375, 0.5, 0.375, 0.5, 0.375, 0.5833, 0.375, 0.5833, 0.5, 0.5, 0.5, 0.5833, 0.5, 0.6667, 0.5, 0.6667, 0.625, 0.5833, 0.625, 0.5833, 0.625, 0.6667, 0.625, 0.6667, 0.75, 0.5833, 0.75, 0.5833, 0.75, 0.6667, 0.75, 0.6667, 0.875, 0.5833, 0.875, 0.5833, 0.875, 0.6667, 0.875, 0.6667, 1.0, 0.5833, 1.0, 0.5833, 0.0, 0.6667, 0.0, 0.6667, 0.125, 0.5833, 0.125, 0.5833, 0.125, 0.6667, 0.125, 0.6667, 0.25, 0.5833, 0.25, 0.5833, 0.25, 0.6667, 0.25, 0.6667, 0.375, 0.5833, 0.375, 0.5833, 0.375, 0.6667, 0.375, 0.6667, 0.5, 0.5833, 0.5, 0.6667, 0.5, 0.75, 0.5, 0.75, 0.625, 0.6667, 0.625, 0.6667, 0.625, 0.75, 0.625, 0.75, 0.75, 0.6667, 0.75, 0.6667, 0.75, 0.75, 0.75, 0.75, 0.875, 0.6667, 0.875, 0.6667, 0.875, 0.75, 0.875, 0.75, 1.0, 0.6667, 1.0, 0.6667, 0.0, 0.75, 0.0, 0.75, 0.125, 0.6667, 0.125, 0.6667, 0.125, 0.75, 0.125, 0.75, 0.25, 0.6667, 0.25, 0.6667, 0.25, 0.75, 0.25, 0.75, 0.375, 0.6667, 0.375, 0.6667, 0.375, 0.75, 0.375, 0.75, 0.5, 0.6667, 0.5, 0.75, 0.5, 0.8333, 0.5, 0.8333, 0.625, 0.75, 0.625, 0.75, 0.625, 0.8333, 0.625, 0.8333, 0.75, 0.75, 0.75, 0.75, 0.75, 0.8333, 0.75, 0.8333, 0.875, 0.75, 0.875, 0.75, 0.875, 0.8333, 0.875, 0.8333, 1.0, 0.75, 1.0, 0.75, 0.0, 0.8333, 0.0, 0.8333, 0.125, 0.75, 0.125, 0.75, 0.125, 0.8333, 0.125, 0.8333, 0.25, 0.75, 0.25, 0.75, 0.25, 0.8333, 0.25, 0.8333, 0.375, 0.75, 0.375, 0.75, 0.375, 0.8333, 0.375, 0.8333, 0.5, 0.75, 0.5, 0.8333, 0.5, 0.9167, 0.5, 0.9167, 0.625, 0.8333, 0.625, 0.8333, 0.625, 0.9167, 0.625, 0.9167, 0.75, 0.8333, 0.75, 0.8333, 0.75, 0.9167, 0.75, 0.9167, 0.875, 0.8333, 0.875, 0.8333, 0.875, 0.9167, 0.875, 0.9167, 1.0, 0.8333, 1.0, 0.8333, 0.0, 0.9167, 0.0, 0.9167, 0.125, 0.8333, 0.125, 0.8333, 0.125, 0.9167, 0.125, 0.9167, 0.25, 0.8333, 0.25, 0.8333, 0.25, 0.9167, 0.25, 0.9167, 0.375, 0.8333, 0.375, 0.8333, 0.375, 0.9167, 0.375, 0.9167, 0.5, 0.8333, 0.5, 0.9167, 0.5, 1.0, 0.5, 1.0, 0.625, 0.9167, 0.625, 0.9167, 0.625, 1.0, 0.625, 1.0, 0.75, 0.9167, 0.75, 0.9167, 0.75, 1.0, 0.75, 1.0, 0.875, 0.9167, 0.875, 0.9167, 0.875, 1.0, 0.875, 1.0, 1.0, 0.9167, 1.0, 0.9167, 0.0, 1.0, 0.0, 1.0, 0.125, 0.9167, 0.125, 0.9167, 0.125, 1.0, 0.125, 1.0, 0.25, 0.9167, 0.25, 0.9167, 0.25, 1.0, 0.25, 1.0, 0.375, 0.9167, 0.375, 0.9167, 0.375, 1.0, 0.375, 1.0, 0.5, 0.9167, 0.5, 2.22e-16, 0.5, 0.08333, 0.5, 0.08333, 0.625, 2.22e-16, 0.625, 2.22e-16, 0.625, 0.08333, 0.625, 0.08333, 0.75, 2.22e-16, 0.75, 2.22e-16, 0.75, 0.08333, 0.75, 0.08333, 0.875, 2.22e-16, 0.875, 2.22e-16, 0.875, 0.08333, 0.875, 0.08333, 1.0, 2.22e-16, 1.0, 2.22e-16, 0.0, 0.08333, 0.0, 0.08333, 0.125, 2.22e-16, 0.125, 2.22e-16, 0.125, 0.08333, 0.125, 0.08333, 0.25, 2.22e-16, 0.25, 2.22e-16, 0.25, 0.08333, 0.25, 0.08333, 0.375, 2.22e-16, 0.375, 2.22e-16, 0.375, 0.08333, 0.375, 0.08333, 0.5, 2.22e-16, 0.5, 0.08333, 0.5, 0.1667, 0.5, 0.1667, 0.625, 0.08333, 0.625, 0.08333, 0.625, 0.1667, 0.625, 0.1667, 0.75, 0.08333, 0.75, 0.08333, 0.75, 0.1667, 0.75, 0.1667, 0.875, 0.08333, 0.875, 0.08333, 0.875, 0.1667, 0.875, 0.1667, 1.0, 0.08333, 1.0, 0.08333, 0.0, 0.1667, 0.0, 0.1667, 0.125, 0.08333, 0.125, 0.08333, 0.125, 0.1667, 0.125, 0.1667, 0.25, 0.08333, 0.25, 0.08333, 0.25, 0.1667, 0.25, 0.1667, 0.375, 0.08333, 0.375, 0.08333, 0.375, 0.1667, 0.375, 0.1667, 0.5, 0.08333, 0.5, 0.1667, 0.5, 0.25, 0.5, 0.25, 0.625, 0.1667, 0.625, 0.1667, 0.625, 0.25, 0.625, 0.25, 0.75, 0.1667, 0.75, 0.1667, 0.75, 0.25, 0.75, 0.25, 0.875, 0.1667, 0.875, 0.1667, 0.875, 0.25, 0.875, 0.25, 1.0, 0.1667, 1.0, 0.1667, 0.0, 0.25, 0.0, 0.25, 0.125, 0.1667, 0.125, 0.1667, 0.125, 0.25, 0.125, 0.25, 0.25, 0.1667, 0.25, 0.1667, 0.25, 0.25, 0.25, 0.25, 0.375, 0.1667, 0.375, 0.1667, 0.375, 0.25, 0.375, 0.25, 0.5, 0.1667, 0.5, 0.25, 0.5, 0.3333, 0.5, 0.3333, 0.625, 0.25, 0.625, 0.25, 0.625, 0.3333, 0.625, 0.3333, 0.75, 0.25, 0.75, 0.25, 0.75, 0.3333, 0.75, 0.3333, 0.875, 0.25, 0.875, 0.25, 0.875, 0.3333, 0.875, 0.3333, 1.0, 0.25, 1.0, 0.25, 0.0, 0.3333, 0.0, 0.3333, 0.125, 0.25, 0.125, 0.25, 0.125, 0.3333, 0.125, 0.3333, 0.25, 0.25, 0.25, 0.25, 0.25, 0.3333, 0.25, 0.3333, 0.375, 0.25, 0.375, 0.25, 0.375, 0.3333, 0.375, 0.3333, 0.5, 0.25, 0.5, 0.3333, 0.5, 0.4167, 0.5, 0.4167, 0.625, 0.3333, 0.625, 0.3333, 0.625, 0.4167, 0.625, 0.4167, 0.75, 0.3333, 0.75, 0.3333, 0.75, 0.4167, 0.75, 0.4167, 0.875, 0.3333, 0.875, 0.3333, 0.875, 0.4167, 0.875, 0.4167, 1.0, 0.3333, 1.0, 0.3333, 0.0, 0.4167, 0.0, 0.4167, 0.125, 0.3333, 0.125, 0.3333, 0.125, 0.4167, 0.125, 0.4167, 0.25, 0.3333, 0.25, 0.3333, 0.25, 0.4167, 0.25, 0.4167, 0.375, 0.3333, 0.375, 0.3333, 0.375, 0.4167, 0.375, 0.4167, 0.5, 0.3333, 0.5, 0.4167, 0.5, 0.5, 0.5, 0.5, 0.625, 0.4167, 0.625, 0.4167, 0.625, 0.5, 0.625, 0.5, 0.75, 0.4167, 0.75, 0.4167, 0.75, 0.5, 0.75, 0.5, 0.875, 0.4167, 0.875, 0.4167, 0.875, 0.5, 0.875, 0.5, 1.0, 0.4167, 1.0, 0.4167, 0.0, 0.5, 0.0, 0.5, 0.125, 0.4167, 0.125, 0.4167, 0.125, 0.5, 0.125, 0.5, 0.25, 0.4167, 0.25, 0.4167, 0.25, 0.5, 0.25, 0.5, 0.375, 0.4167, 0.375, 0.4167, 0.375, 0.5, 0.375, 0.5, 0.5, 0.4167, 0.5])
me_torus_001.update()
me_plane = bpy.data.meshes.new('Plane')
me_plane.from_pydata([(0.06642, 0.0, 0.0), (0.06642, 0.0, -0.1208), (0.06642, 0.07551, -0.2182), (0.06642, 0.1013, -0.3047), (0.06642, 0.05424, -0.3879), (0.06642, -0.1005, -0.3793), (0.06642, -0.1548, -0.2833)], [(0, 1), (1, 2), (2, 3), (3, 4), (4, 5), (5, 6)], [])
_uv = me_plane.uv_layers.new(name='UVMap')
_uv.uv.foreach_set('vector', [])
me_plane.update()
me_cube_005 = bpy.data.meshes.new('Cube.005')
me_cube_005.from_pydata([(-1.0, -1.0, 1.0), (1.0, -1.0, -1.0), (0.5726, -1.0, 1.0), (1.0, -1.0, 0.5726), (1.0, -0.7172, 1.0), (-0.6778, -1.0, -1.0), (-1.0, -1.0, -0.6778), (-1.0, -0.6778, -1.0), (0.7669, 1.0, -1.0), (0.7794, 0.8925, -1.0), (1.0, 0.7669, 1.0), (0.7669, 1.0, 1.0), (-0.7422, 1.0, 1.0), (-1.0, 1.0, 0.7422), (-1.0, 0.7422, 1.0), (-1.0, 1.0, -0.8382), (-0.8382, 1.0, -1.0), (-1.0, 0.8382, -1.0)], [], [(1, 3, 2, 0, 6, 5), (9, 10, 4, 3, 1), (7, 6, 0, 14, 13, 15, 17), (2, 3, 4), (5, 6, 7), (10, 9, 8, 11), (16, 15, 13, 12, 11, 8), (12, 13, 14), (10, 11, 12, 14, 0, 2, 4), (15, 16, 17), (17, 16, 8, 9, 1, 5, 7)])
_uv = me_cube_005.uv_layers.new(name='UVMap')
_uv.uv.foreach_set('vector', [0.375, 0.75, 0.5716, 0.75, 0.625, 0.8034, 0.625, 1.0, 0.4153, 1.0, 0.375, 0.9597, 0.3585, 0.5024, 0.625, 0.5291, 0.625, 0.6966, 0.5716, 0.75, 0.375, 0.75, 0.375, 0.04027, 0.4153, 0.0, 0.625, 0.0, 0.625, 0.2178, 0.5928, 0.25, 0.3952, 0.25, 0.375, 0.2298, 0.6784, 0.75, 0.5716, 0.75, 0.625, 0.6966, 0.1653, 0.75, 0.4153, 1.0, 0.375, 0.04027, 0.625, 0.5291, 0.3585, 0.5024, 0.375, 0.4709, 0.625, 0.4709, 0.375, 0.2702, 0.3952, 0.25, 0.5928, 0.25, 0.625, 0.2822, 0.625, 0.4709, 0.375, 0.4709, 0.8428, 0.5, 0.5928, 0.25, 0.625, 0.2178, 0.625, 0.5291, 0.6541, 0.5, 0.8428, 0.5, 0.875, 0.5322, 0.875, 0.75, 0.6784, 0.75, 0.625, 0.6966, 0.3952, 0.25, 0.375, 0.2702, 0.125, 0.5202, 0.125, 0.5202, 0.1452, 0.5, 0.3459, 0.5, 0.3474, 0.5134, 0.375, 0.75, 0.1653, 0.75, 0.125, 0.7097])
me_cube_005.update()
me_cube_006 = bpy.data.meshes.new('Cube.006')
me_cube_006.from_pydata([(0.001217, 0.0008422, 0.1257), (0.001918, -0.008383, -0.1235), (-0.979, -0.5866, -0.1267), (-1.035, -0.6227, -0.07892), (-0.9887, -0.5779, 0.1213), (-1.035, -0.6312, 0.08348), (-0.9875, 0.583, -0.1308), (-1.031, 0.6293, -0.07802), (-0.9821, 0.5802, 0.08832), (-1.03, 0.6301, 0.03564), (1.033, -0.5908, -0.0793), (0.9843, -0.6289, -0.07919), (0.9835, -0.5818, -0.125), (0.9848, -0.583, 0.1249), (0.9822, -0.6251, 0.07609), (1.031, -0.5866, 0.07207), (0.9841, 0.6228, -0.08209), (1.034, 0.5802, -0.07689), (0.9794, 0.5837, -0.123), (0.9796, 0.5774, 0.1258), (1.033, 0.5853, 0.07934), (0.9773, 0.6308, 0.07129), (-0.0008672, 0.6297, -0.07518), (0.002308, 0.5812, -0.128), (0.006478, 0.6213, 0.07962), (-0.0005009, 0.5812, 0.1261), (0.0002588, -0.6287, -0.07754), (-0.005609, -0.5846, -0.12), (-0.000942, -0.6291, 0.06504), (0.00375, -0.5838, 0.1081), (-0.9873, -0.004553, -0.1257), (-0.9785, 0.004883, 0.128), (1.03, -0.001474, -0.0807), (0.9848, 0.003048, -0.1232), (1.031, -0.00099, 0.07707), (0.9786, -0.0008891, 0.1228), (-1.031, -0.06618, -0.07807), (-1.031, 0.0657, -0.07797), (-0.9874, -0.00455, -0.1257), (-1.027, 0.06715, 0.06791), (-1.028, -0.06468, 0.07291), (-0.984, 0.004475, 0.1217)], [], [(25, 8, 31, 0), (19, 25, 0, 35), (35, 0, 29, 13), (30, 1, 27, 2), (32, 34, 15, 10), (7, 9, 24, 22), (17, 20, 34, 32), (0, 31, 4, 29), (1, 33, 12, 27), (6, 23, 1, 30), (30, 2, 3, 36, 38), (11, 14, 28, 26), (22, 24, 21, 16), (23, 18, 33, 1), (26, 28, 5, 3), (10, 11, 12), (13, 14, 15), (16, 17, 18), (19, 20, 21), (3, 5, 40, 36), (23, 6, 7, 22), (25, 19, 21, 24), (20, 17, 16, 21), (33, 18, 17, 32), (35, 13, 15, 34), (14, 11, 10, 15), (27, 12, 11, 26), (29, 4, 5, 28), (18, 23, 22, 16), (8, 25, 24, 9), (2, 27, 26, 3), (13, 29, 28, 14), (37, 39, 9, 7), (31, 8, 9, 39, 41), (12, 33, 32, 10), (19, 35, 34, 20), (4, 31, 41, 40, 5), (38, 36, 40, 41), (6, 30, 38, 37, 7), (41, 39, 37, 38)])
_uv = me_cube_006.uv_layers.new(name='UVMap')
_uv.uv.foreach_set('vector', [0.75, 0.5093, 0.8693, 0.5093, 0.8693, 0.625, 0.75, 0.625, 0.6307, 0.5093, 0.75, 0.5093, 0.75, 0.625, 0.6307, 0.625, 0.6307, 0.625, 0.75, 0.625, 0.75, 0.7407, 0.6307, 0.7407, 0.1307, 0.625, 0.25, 0.625, 0.25, 0.7407, 0.1307, 0.7407, 0.4218, 0.625, 0.5782, 0.625, 0.5782, 0.7407, 0.4218, 0.7407, 0.4218, 0.25, 0.5782, 0.25, 0.5782, 0.375, 0.4218, 0.375, 0.4218, 0.5093, 0.5782, 0.5093, 0.5782, 0.625, 0.4218, 0.625, 0.75, 0.625, 0.8693, 0.625, 0.8693, 0.7407, 0.75, 0.7407, 0.25, 0.625, 0.3693, 0.625, 0.3693, 0.7407, 0.25, 0.7407, 0.1307, 0.5093, 0.25, 0.5093, 0.25, 0.625, 0.1307, 0.625, 0.1307, 0.625, 0.1307, 0.7407, 0.125, 0.75, 0.125, 0.6382, 0.1307, 0.625, 0.4218, 0.7557, 0.5782, 0.7557, 0.5782, 0.875, 0.4218, 0.875, 0.4218, 0.375, 0.5782, 0.375, 0.5782, 0.4943, 0.4218, 0.4943, 0.25, 0.5093, 0.3693, 0.5093, 0.3693, 0.625, 0.25, 0.625, 0.4218, 0.875, 0.5782, 0.875, 0.5782, 1.0, 0.4218, 1.0, 0.375, 0.7407, 0.3693, 0.75, 0.3693, 0.7407, 0.625, 0.7557, 0.5782, 0.7557, 0.5782, 0.75, 0.3693, 0.5, 0.375, 0.5093, 0.3693, 0.5093, 0.625, 0.4943, 0.5782, 0.5, 0.5782, 0.4943, 0.4218, 0.0, 0.5782, 0.0, 0.5782, 0.112, 0.4218, 0.1118, 0.25, 0.5093, 0.1307, 0.5093, 0.125, 0.5, 0.25, 0.5, 0.625, 0.375, 0.625, 0.4943, 0.5782, 0.4943, 0.5782, 0.375, 0.5782, 0.5093, 0.4218, 0.5093, 0.4218, 0.4943, 0.5782, 0.4943, 0.3693, 0.625, 0.3693, 0.5093, 0.4218, 0.5093, 0.4218, 0.625, 0.6307, 0.625, 0.6307, 0.7407, 0.5782, 0.7407, 0.5782, 0.625, 0.5782, 0.7557, 0.4218, 0.7557, 0.4218, 0.7407, 0.5782, 0.7407, 0.25, 0.7407, 0.3693, 0.7407, 0.3693, 0.75, 0.25, 0.75, 0.625, 0.875, 0.625, 0.9943, 0.5782, 1.0, 0.5782, 0.875, 0.3693, 0.5093, 0.25, 0.5093, 0.25, 0.5, 0.3693, 0.5, 0.625, 0.2557, 0.625, 0.375, 0.5782, 0.375, 0.5782, 0.25, 0.1307, 0.7407, 0.25, 0.7407, 0.25, 0.75, 0.125, 0.75, 0.625, 0.7557, 0.625, 0.875, 0.5782, 0.875, 0.5782, 0.7557, 0.4218, 0.1381, 0.5782, 0.1381, 0.5782, 0.25, 0.4218, 0.25, 0.625, 0.125, 0.625, 0.2407, 0.5782, 0.25, 0.5782, 0.1381, 0.6198, 0.125, 0.3693, 0.7407, 0.3693, 0.625, 0.4218, 0.625, 0.4218, 0.7407, 0.6307, 0.5093, 0.6307, 0.625, 0.5782, 0.625, 0.5782, 0.5093, 0.625, 0.00929, 0.625, 0.125, 0.6198, 0.125, 0.5782, 0.112, 0.5782, 0.0, 0.0, 0.0, 0.0, 0.0, 0.0, 0.0, 0.0, 0.0, 0.1307, 0.5093, 0.1307, 0.625, 0.1307, 0.625, 0.125, 0.6119, 0.125, 0.5, 0.0, 0.0, 0.0, 0.0, 0.0, 0.0, 0.0, 0.0])
me_cube_006.materials.append(mat_material_002)
me_cube_006.update()
me_cube_007 = bpy.data.meshes.new('Cube.007')
me_cube_007.from_pydata([(-0.009353, 0.0003256, 0.1257), (-0.008097, -0.008841, -0.1019), (-0.979, -0.5866, -0.1267), (-1.035, -0.6227, -0.07892), (-0.9887, -0.5779, 0.1213), (-1.035, -0.6312, 0.08348), (-0.9875, 0.583, -0.1308), (-1.031, 0.6293, -0.07802), (-0.9821, 0.5802, 0.1301), (-1.03, 0.6301, 0.07739), (1.033, -0.551, -0.0793), (0.9843, -0.5891, -0.07919), (0.9835, -0.542, -0.125), (0.9848, -0.5432, 0.1249), (0.9822, -0.5853, 0.07609), (1.031, -0.5468, 0.07207), (0.9647, 0.6228, -0.08209), (1.015, 0.5802, -0.07689), (0.96, 0.5837, -0.123), (0.9602, 0.5774, 0.1258), (1.014, 0.5853, 0.07934), (0.9579, 0.6308, 0.07129), (-0.04931, 0.6279, -0.05849), (-0.04322, 0.5797, -0.1113), (-0.04148, 0.62, 0.07962), (-0.04603, 0.5795, 0.1261), (0.03574, -0.5703, -0.09862), (-1.03, -0.0002385, -0.07796), (-0.9873, -0.004553, -0.1257), (-1.027, 0.001244, 0.07168), (-0.9785, 0.004883, 0.128), (1.03, -0.001474, -0.0807), (0.9848, 0.003048, -0.1232), (1.012, -0.00099, 0.07707), (0.9592, -0.0008891, 0.1228), (0.1203, -0.6225, -0.09303), (-0.03637, -0.6174, -0.0562), (-0.03751, -0.6326, 0.0809), (0.1191, -0.6228, 0.08043), (0.02839, -0.5832, 0.1237)], [], [(25, 8, 30, 0), (19, 25, 0, 34), (34, 0, 39, 13), (28, 1, 26, 2), (31, 33, 15, 10), (7, 9, 24, 22), (17, 20, 33, 31), (0, 30, 4, 39), (1, 32, 12, 26), (6, 23, 1, 28), (27, 29, 9, 7), (13, 39, 38, 14), (22, 24, 21, 16), (23, 18, 32, 1), (26, 12, 11, 35), (10, 11, 12), (13, 14, 15), (16, 17, 18), (19, 20, 21), (28, 2, 3, 27), (30, 8, 9, 29), (23, 6, 7, 22), (25, 19, 21, 24), (20, 17, 16, 21), (32, 18, 17, 31), (34, 13, 15, 33), (14, 11, 10, 15), (11, 14, 38, 35), (18, 23, 22, 16), (8, 25, 24, 9), (36, 37, 5, 3), (39, 4, 5, 37), (6, 28, 27, 7), (4, 30, 29, 5), (12, 32, 31, 10), (19, 34, 33, 20), (3, 5, 29, 27), (26, 35, 38, 39), (2, 26, 36, 3), (39, 37, 36, 26)])
_uv = me_cube_007.uv_layers.new(name='UVMap')
_uv.uv.foreach_set('vector', [0.75, 0.5093, 0.8693, 0.5093, 0.8693, 0.625, 0.75, 0.625, 0.6307, 0.5093, 0.75, 0.5093, 0.75, 0.625, 0.6307, 0.625, 0.6307, 0.625, 0.75, 0.625, 0.75, 0.7407, 0.6307, 0.7407, 0.1307, 0.625, 0.25, 0.625, 0.25, 0.7407, 0.1307, 0.7407, 0.4218, 0.625, 0.5782, 0.625, 0.5782, 0.7407, 0.4218, 0.7407, 0.4218, 0.25, 0.5782, 0.25, 0.5782, 0.375, 0.4218, 0.375, 0.4218, 0.5093, 0.5782, 0.5093, 0.5782, 0.625, 0.4218, 0.625, 0.75, 0.625, 0.8693, 0.625, 0.8693, 0.7407, 0.75, 0.7407, 0.25, 0.625, 0.3693, 0.625, 0.3693, 0.7407, 0.25, 0.7407, 0.1307, 0.5093, 0.25, 0.5093, 0.25, 0.625, 0.1307, 0.625, 0.4218, 0.125, 0.5782, 0.125, 0.5782, 0.25, 0.4218, 0.25, 0.625, 0.7557, 0.625, 0.875, 0.5782, 0.8672, 0.5782, 0.7557, 0.4218, 0.375, 0.5782, 0.375, 0.5782, 0.4943, 0.4218, 0.4943, 0.25, 0.5093, 0.3693, 0.5093, 0.3693, 0.625, 0.25, 0.625, 0.25, 0.7407, 0.3693, 0.7407, 0.3693, 0.75, 0.2578, 0.75, 0.375, 0.7407, 0.3693, 0.75, 0.3693, 0.7407, 0.625, 0.7557, 0.5782, 0.7557, 0.5782, 0.75, 0.3693, 0.5, 0.375, 0.5093, 0.3693, 0.5093, 0.625, 0.4943, 0.5782, 0.5, 0.5782, 0.4943, 0.1307, 0.625, 0.1307, 0.7407, 0.125, 0.75, 0.125, 0.625, 0.625, 0.125, 0.625, 0.2407, 0.5782, 0.25, 0.5782, 0.125, 0.25, 0.5093, 0.1307, 0.5093, 0.125, 0.5, 0.25, 0.5, 0.625, 0.375, 0.625, 0.4943, 0.5782, 0.4943, 0.5782, 0.375, 0.5782, 0.5093, 0.4218, 0.5093, 0.4218, 0.4943, 0.5782, 0.4943, 0.3693, 0.625, 0.3693, 0.5093, 0.4218, 0.5093, 0.4218, 0.625, 0.6307, 0.625, 0.6307, 0.7407, 0.5782, 0.7407, 0.5782, 0.625, 0.5782, 0.7557, 0.4218, 0.7557, 0.4218, 0.7407, 0.5782, 0.7407, 0.4218, 0.7557, 0.5782, 0.7557, 0.5782, 0.8672, 0.4218, 0.8672, 0.3693, 0.5093, 0.25, 0.5093, 0.25, 0.5, 0.3693, 0.5, 0.625, 0.2557, 0.625, 0.375, 0.5782, 0.375, 0.5782, 0.25, 0.4218, 0.8827, 0.5782, 0.8827, 0.5782, 1.0, 0.4218, 1.0, 0.625, 0.875, 0.625, 0.9943, 0.5782, 1.0, 0.5782, 0.8827, 0.1307, 0.5093, 0.1307, 0.625, 0.125, 0.625, 0.125, 0.5, 0.625, 0.00929, 0.625, 0.125, 0.5782, 0.125, 0.5782, 0.0, 0.3693, 0.7407, 0.3693, 0.625, 0.4218, 0.625, 0.4218, 0.7407, 0.6307, 0.5093, 0.6307, 0.625, 0.5782, 0.625, 0.5782, 0.5093, 0.4218, 0.0, 0.5782, 0.0, 0.5782, 0.125, 0.4218, 0.125, 0.0, 0.0, 0.0, 0.0, 0.0, 0.0, 0.0, 0.0, 0.1307, 0.7407, 0.25, 0.7407, 0.2423, 0.75, 0.125, 0.75, 0.0, 0.0, 0.0, 0.0, 0.0, 0.0, 0.0, 0.0])
me_cube_007.materials.append(mat_material_002)
me_cube_007.update()
me_cube_008 = bpy.data.meshes.new('Cube.008')
me_cube_008.from_pydata([(0.001217, 0.0008422, 0.1257), (0.001918, -0.008383, -0.1235), (-0.979, -0.5866, -0.1267), (-1.035, -0.6227, -0.07892), (-0.9887, -0.5779, 0.1213), (-1.035, -0.6312, 0.08348), (-0.9875, 0.583, -0.1308), (-1.031, 0.6293, -0.07802), (-0.9821, 0.5802, 0.08832), (-1.03, 0.6301, 0.03564), (1.033, -0.5908, -0.0793), (0.9843, -0.6289, -0.07919), (0.9835, -0.5818, -0.125), (0.9848, -0.583, 0.1249), (0.9822, -0.6251, 0.07609), (1.031, -0.5866, 0.07207), (0.9841, 0.6228, -0.08209), (1.034, 0.5802, -0.07689), (0.9794, 0.5837, -0.123), (0.9796, 0.5774, 0.1258), (1.033, 0.5853, 0.07934), (0.9773, 0.6308, 0.07129), (-0.0008672, 0.6297, -0.07518), (0.002308, 0.5812, -0.128), (0.006478, 0.6213, 0.07962), (-0.0005009, 0.5812, 0.1261), (0.0002588, -0.6287, -0.07754), (-0.005609, -0.5846, -0.12), (-0.000942, -0.6291, 0.06504), (0.00375, -0.5838, 0.1081), (-0.9873, -0.004553, -0.1257), (-0.9785, 0.004883, 0.128), (1.03, -0.001474, -0.0807), (0.9848, 0.003048, -0.1232), (1.031, -0.00099, 0.07707), (0.9786, -0.0008891, 0.1228), (-1.031, -0.06618, -0.07807), (-1.031, 0.0657, -0.07797), (-0.9874, -0.00455, -0.1257), (-1.027, 0.06715, 0.06791), (-1.028, -0.06468, 0.07291), (-0.984, 0.004475, 0.1217)], [], [(25, 8, 31, 0), (19, 25, 0, 35), (35, 0, 29, 13), (30, 1, 27, 2), (32, 34, 15, 10), (7, 9, 24, 22), (17, 20, 34, 32), (0, 31, 4, 29), (1, 33, 12, 27), (6, 23, 1, 30), (30, 2, 3, 36, 38), (11, 14, 28, 26), (22, 24, 21, 16), (23, 18, 33, 1), (26, 28, 5, 3), (10, 11, 12), (13, 14, 15), (16, 17, 18), (19, 20, 21), (3, 5, 40, 36), (23, 6, 7, 22), (25, 19, 21, 24), (20, 17, 16, 21), (33, 18, 17, 32), (35, 13, 15, 34), (14, 11, 10, 15), (27, 12, 11, 26), (29, 4, 5, 28), (18, 23, 22, 16), (8, 25, 24, 9), (2, 27, 26, 3), (13, 29, 28, 14), (37, 39, 9, 7), (31, 8, 9, 39, 41), (12, 33, 32, 10), (19, 35, 34, 20), (4, 31, 41, 40, 5), (38, 36, 40, 41), (6, 30, 38, 37, 7), (41, 39, 37, 38)])
_uv = me_cube_008.uv_layers.new(name='UVMap')
_uv.uv.foreach_set('vector', [0.75, 0.5093, 0.8693, 0.5093, 0.8693, 0.625, 0.75, 0.625, 0.6307, 0.5093, 0.75, 0.5093, 0.75, 0.625, 0.6307, 0.625, 0.6307, 0.625, 0.75, 0.625, 0.75, 0.7407, 0.6307, 0.7407, 0.1307, 0.625, 0.25, 0.625, 0.25, 0.7407, 0.1307, 0.7407, 0.4218, 0.625, 0.5782, 0.625, 0.5782, 0.7407, 0.4218, 0.7407, 0.4218, 0.25, 0.5782, 0.25, 0.5782, 0.375, 0.4218, 0.375, 0.4218, 0.5093, 0.5782, 0.5093, 0.5782, 0.625, 0.4218, 0.625, 0.75, 0.625, 0.8693, 0.625, 0.8693, 0.7407, 0.75, 0.7407, 0.25, 0.625, 0.3693, 0.625, 0.3693, 0.7407, 0.25, 0.7407, 0.1307, 0.5093, 0.25, 0.5093, 0.25, 0.625, 0.1307, 0.625, 0.1307, 0.625, 0.1307, 0.7407, 0.125, 0.75, 0.125, 0.6382, 0.1307, 0.625, 0.4218, 0.7557, 0.5782, 0.7557, 0.5782, 0.875, 0.4218, 0.875, 0.4218, 0.375, 0.5782, 0.375, 0.5782, 0.4943, 0.4218, 0.4943, 0.25, 0.5093, 0.3693, 0.5093, 0.3693, 0.625, 0.25, 0.625, 0.4218, 0.875, 0.5782, 0.875, 0.5782, 1.0, 0.4218, 1.0, 0.375, 0.7407, 0.3693, 0.75, 0.3693, 0.7407, 0.625, 0.7557, 0.5782, 0.7557, 0.5782, 0.75, 0.3693, 0.5, 0.375, 0.5093, 0.3693, 0.5093, 0.625, 0.4943, 0.5782, 0.5, 0.5782, 0.4943, 0.4218, 0.0, 0.5782, 0.0, 0.5782, 0.112, 0.4218, 0.1118, 0.25, 0.5093, 0.1307, 0.5093, 0.125, 0.5, 0.25, 0.5, 0.625, 0.375, 0.625, 0.4943, 0.5782, 0.4943, 0.5782, 0.375, 0.5782, 0.5093, 0.4218, 0.5093, 0.4218, 0.4943, 0.5782, 0.4943, 0.3693, 0.625, 0.3693, 0.5093, 0.4218, 0.5093, 0.4218, 0.625, 0.6307, 0.625, 0.6307, 0.7407, 0.5782, 0.7407, 0.5782, 0.625, 0.5782, 0.7557, 0.4218, 0.7557, 0.4218, 0.7407, 0.5782, 0.7407, 0.25, 0.7407, 0.3693, 0.7407, 0.3693, 0.75, 0.25, 0.75, 0.625, 0.875, 0.625, 0.9943, 0.5782, 1.0, 0.5782, 0.875, 0.3693, 0.5093, 0.25, 0.5093, 0.25, 0.5, 0.3693, 0.5, 0.625, 0.2557, 0.625, 0.375, 0.5782, 0.375, 0.5782, 0.25, 0.1307, 0.7407, 0.25, 0.7407, 0.25, 0.75, 0.125, 0.75, 0.625, 0.7557, 0.625, 0.875, 0.5782, 0.875, 0.5782, 0.7557, 0.4218, 0.1381, 0.5782, 0.1381, 0.5782, 0.25, 0.4218, 0.25, 0.625, 0.125, 0.625, 0.2407, 0.5782, 0.25, 0.5782, 0.1381, 0.6198, 0.125, 0.3693, 0.7407, 0.3693, 0.625, 0.4218, 0.625, 0.4218, 0.7407, 0.6307, 0.5093, 0.6307, 0.625, 0.5782, 0.625, 0.5782, 0.5093, 0.625, 0.00929, 0.625, 0.125, 0.6198, 0.125, 0.5782, 0.112, 0.5782, 0.0, 0.0, 0.0, 0.0, 0.0, 0.0, 0.0, 0.0, 0.0, 0.1307, 0.5093, 0.1307, 0.625, 0.1307, 0.625, 0.125, 0.6119, 0.125, 0.5, 0.0, 0.0, 0.0, 0.0, 0.0, 0.0, 0.0, 0.0])
me_cube_008.materials.append(mat_material_002)
me_cube_008.update()
me_cube_009 = bpy.data.meshes.new('Cube.009')
me_cube_009.from_pydata([(-0.009353, 0.0003256, 0.1257), (-0.008097, -0.008841, -0.1019), (-0.979, -0.5866, -0.1267), (-1.035, -0.6227, -0.07892), (-0.9887, -0.5779, 0.1213), (-1.035, -0.6312, 0.08348), (-0.9875, 0.583, -0.1308), (-1.031, 0.6293, -0.07802), (-0.9821, 0.5802, 0.1301), (-1.03, 0.6301, 0.07739), (1.033, -0.551, -0.0793), (0.9843, -0.5891, -0.07919), (0.9835, -0.542, -0.125), (0.9848, -0.5432, 0.1249), (0.9822, -0.5853, 0.07609), (1.031, -0.5468, 0.07207), (0.9647, 0.6228, -0.08209), (1.015, 0.5802, -0.07689), (0.96, 0.5837, -0.123), (0.9602, 0.5774, 0.1258), (1.014, 0.5853, 0.07934), (0.9579, 0.6308, 0.07129), (-0.04931, 0.6279, -0.05849), (-0.04322, 0.5797, -0.1113), (-0.04148, 0.62, 0.07962), (-0.04603, 0.5795, 0.1261), (0.03574, -0.5703, -0.09862), (-1.03, -0.0002385, -0.07796), (-0.9873, -0.004553, -0.1257), (-1.027, 0.001244, 0.07168), (-0.9785, 0.004883, 0.128), (1.03, -0.001474, -0.0807), (0.9848, 0.003048, -0.1232), (1.012, -0.00099, 0.07707), (0.9592, -0.0008891, 0.1228), (0.1203, -0.6225, -0.09303), (-0.03637, -0.6174, -0.0562), (-0.03751, -0.6326, 0.0809), (0.1191, -0.6228, 0.08043), (0.02839, -0.5832, 0.1237)], [], [(25, 8, 30, 0), (19, 25, 0, 34), (34, 0, 39, 13), (28, 1, 26, 2), (31, 33, 15, 10), (7, 9, 24, 22), (17, 20, 33, 31), (0, 30, 4, 39), (1, 32, 12, 26), (6, 23, 1, 28), (27, 29, 9, 7), (13, 39, 38, 14), (22, 24, 21, 16), (23, 18, 32, 1), (26, 12, 11, 35), (10, 11, 12), (13, 14, 15), (16, 17, 18), (19, 20, 21), (28, 2, 3, 27), (30, 8, 9, 29), (23, 6, 7, 22), (25, 19, 21, 24), (20, 17, 16, 21), (32, 18, 17, 31), (34, 13, 15, 33), (14, 11, 10, 15), (11, 14, 38, 35), (18, 23, 22, 16), (8, 25, 24, 9), (36, 37, 5, 3), (39, 4, 5, 37), (6, 28, 27, 7), (4, 30, 29, 5), (12, 32, 31, 10), (19, 34, 33, 20), (3, 5, 29, 27), (26, 35, 38, 39), (2, 26, 36, 3), (39, 37, 36, 26)])
_uv = me_cube_009.uv_layers.new(name='UVMap')
_uv.uv.foreach_set('vector', [0.75, 0.5093, 0.8693, 0.5093, 0.8693, 0.625, 0.75, 0.625, 0.6307, 0.5093, 0.75, 0.5093, 0.75, 0.625, 0.6307, 0.625, 0.6307, 0.625, 0.75, 0.625, 0.75, 0.7407, 0.6307, 0.7407, 0.1307, 0.625, 0.25, 0.625, 0.25, 0.7407, 0.1307, 0.7407, 0.4218, 0.625, 0.5782, 0.625, 0.5782, 0.7407, 0.4218, 0.7407, 0.4218, 0.25, 0.5782, 0.25, 0.5782, 0.375, 0.4218, 0.375, 0.4218, 0.5093, 0.5782, 0.5093, 0.5782, 0.625, 0.4218, 0.625, 0.75, 0.625, 0.8693, 0.625, 0.8693, 0.7407, 0.75, 0.7407, 0.25, 0.625, 0.3693, 0.625, 0.3693, 0.7407, 0.25, 0.7407, 0.1307, 0.5093, 0.25, 0.5093, 0.25, 0.625, 0.1307, 0.625, 0.4218, 0.125, 0.5782, 0.125, 0.5782, 0.25, 0.4218, 0.25, 0.625, 0.7557, 0.625, 0.875, 0.5782, 0.8672, 0.5782, 0.7557, 0.4218, 0.375, 0.5782, 0.375, 0.5782, 0.4943, 0.4218, 0.4943, 0.25, 0.5093, 0.3693, 0.5093, 0.3693, 0.625, 0.25, 0.625, 0.25, 0.7407, 0.3693, 0.7407, 0.3693, 0.75, 0.2578, 0.75, 0.375, 0.7407, 0.3693, 0.75, 0.3693, 0.7407, 0.625, 0.7557, 0.5782, 0.7557, 0.5782, 0.75, 0.3693, 0.5, 0.375, 0.5093, 0.3693, 0.5093, 0.625, 0.4943, 0.5782, 0.5, 0.5782, 0.4943, 0.1307, 0.625, 0.1307, 0.7407, 0.125, 0.75, 0.125, 0.625, 0.625, 0.125, 0.625, 0.2407, 0.5782, 0.25, 0.5782, 0.125, 0.25, 0.5093, 0.1307, 0.5093, 0.125, 0.5, 0.25, 0.5, 0.625, 0.375, 0.625, 0.4943, 0.5782, 0.4943, 0.5782, 0.375, 0.5782, 0.5093, 0.4218, 0.5093, 0.4218, 0.4943, 0.5782, 0.4943, 0.3693, 0.625, 0.3693, 0.5093, 0.4218, 0.5093, 0.4218, 0.625, 0.6307, 0.625, 0.6307, 0.7407, 0.5782, 0.7407, 0.5782, 0.625, 0.5782, 0.7557, 0.4218, 0.7557, 0.4218, 0.7407, 0.5782, 0.7407, 0.4218, 0.7557, 0.5782, 0.7557, 0.5782, 0.8672, 0.4218, 0.8672, 0.3693, 0.5093, 0.25, 0.5093, 0.25, 0.5, 0.3693, 0.5, 0.625, 0.2557, 0.625, 0.375, 0.5782, 0.375, 0.5782, 0.25, 0.4218, 0.8827, 0.5782, 0.8827, 0.5782, 1.0, 0.4218, 1.0, 0.625, 0.875, 0.625, 0.9943, 0.5782, 1.0, 0.5782, 0.8827, 0.1307, 0.5093, 0.1307, 0.625, 0.125, 0.625, 0.125, 0.5, 0.625, 0.00929, 0.625, 0.125, 0.5782, 0.125, 0.5782, 0.0, 0.3693, 0.7407, 0.3693, 0.625, 0.4218, 0.625, 0.4218, 0.7407, 0.6307, 0.5093, 0.6307, 0.625, 0.5782, 0.625, 0.5782, 0.5093, 0.4218, 0.0, 0.5782, 0.0, 0.5782, 0.125, 0.4218, 0.125, 0.0, 0.0, 0.0, 0.0, 0.0, 0.0, 0.0, 0.0, 0.1307, 0.7407, 0.25, 0.7407, 0.2423, 0.75, 0.125, 0.75, 0.0, 0.0, 0.0, 0.0, 0.0, 0.0, 0.0, 0.0])
me_cube_009.materials.append(mat_material_002)
me_cube_009.update()
me_cube_010 = bpy.data.meshes.new('Cube.010')
me_cube_010.from_pydata([(-0.009353, 0.0003256, 0.1257), (-0.008097, -0.008841, -0.1019), (-0.979, -0.5866, -0.1267), (-1.035, -0.6227, -0.07892), (-0.9887, -0.5779, 0.1213), (-1.035, -0.6312, 0.08348), (-0.9875, 0.583, -0.1308), (-1.031, 0.6293, -0.07802), (-0.9821, 0.5802, 0.1301), (-1.03, 0.6301, 0.07739), (1.033, -0.551, -0.0793), (0.9843, -0.5891, -0.07919), (0.9835, -0.542, -0.125), (0.9848, -0.5432, 0.1249), (0.9822, -0.5853, 0.07609), (1.031, -0.5468, 0.07207), (0.9647, 0.6228, -0.08209), (1.015, 0.5802, -0.07689), (0.96, 0.5837, -0.123), (0.9602, 0.5774, 0.1258), (1.014, 0.5853, 0.07934), (0.9579, 0.6308, 0.07129), (-0.04931, 0.6279, -0.05849), (-0.04322, 0.5797, -0.1113), (-0.04148, 0.62, 0.07962), (-0.04603, 0.5795, 0.1261), (0.03574, -0.5703, -0.09862), (-1.03, -0.0002385, -0.07796), (-0.9873, -0.004553, -0.1257), (-1.027, 0.001244, 0.07168), (-0.9785, 0.004883, 0.128), (1.03, -0.001474, -0.0807), (0.9848, 0.003048, -0.1232), (1.012, -0.00099, 0.07707), (0.9592, -0.0008891, 0.1228), (0.1203, -0.6225, -0.09303), (-0.03637, -0.6174, -0.0562), (-0.03751, -0.6326, 0.0809), (0.1191, -0.6228, 0.08043), (0.02839, -0.5832, 0.1237)], [], [(25, 8, 30, 0), (19, 25, 0, 34), (34, 0, 39, 13), (28, 1, 26, 2), (31, 33, 15, 10), (7, 9, 24, 22), (17, 20, 33, 31), (0, 30, 4, 39), (1, 32, 12, 26), (6, 23, 1, 28), (27, 29, 9, 7), (13, 39, 38, 14), (22, 24, 21, 16), (23, 18, 32, 1), (26, 12, 11, 35), (10, 11, 12), (13, 14, 15), (16, 17, 18), (19, 20, 21), (28, 2, 3, 27), (30, 8, 9, 29), (23, 6, 7, 22), (25, 19, 21, 24), (20, 17, 16, 21), (32, 18, 17, 31), (34, 13, 15, 33), (14, 11, 10, 15), (11, 14, 38, 35), (18, 23, 22, 16), (8, 25, 24, 9), (36, 37, 5, 3), (39, 4, 5, 37), (6, 28, 27, 7), (4, 30, 29, 5), (12, 32, 31, 10), (19, 34, 33, 20), (3, 5, 29, 27), (26, 35, 38, 39), (2, 26, 36, 3), (39, 37, 36, 26)])
_uv = me_cube_010.uv_layers.new(name='UVMap')
_uv.uv.foreach_set('vector', [0.75, 0.5093, 0.8693, 0.5093, 0.8693, 0.625, 0.75, 0.625, 0.6307, 0.5093, 0.75, 0.5093, 0.75, 0.625, 0.6307, 0.625, 0.6307, 0.625, 0.75, 0.625, 0.75, 0.7407, 0.6307, 0.7407, 0.1307, 0.625, 0.25, 0.625, 0.25, 0.7407, 0.1307, 0.7407, 0.4218, 0.625, 0.5782, 0.625, 0.5782, 0.7407, 0.4218, 0.7407, 0.4218, 0.25, 0.5782, 0.25, 0.5782, 0.375, 0.4218, 0.375, 0.4218, 0.5093, 0.5782, 0.5093, 0.5782, 0.625, 0.4218, 0.625, 0.75, 0.625, 0.8693, 0.625, 0.8693, 0.7407, 0.75, 0.7407, 0.25, 0.625, 0.3693, 0.625, 0.3693, 0.7407, 0.25, 0.7407, 0.1307, 0.5093, 0.25, 0.5093, 0.25, 0.625, 0.1307, 0.625, 0.4218, 0.125, 0.5782, 0.125, 0.5782, 0.25, 0.4218, 0.25, 0.625, 0.7557, 0.625, 0.875, 0.5782, 0.8672, 0.5782, 0.7557, 0.4218, 0.375, 0.5782, 0.375, 0.5782, 0.4943, 0.4218, 0.4943, 0.25, 0.5093, 0.3693, 0.5093, 0.3693, 0.625, 0.25, 0.625, 0.25, 0.7407, 0.3693, 0.7407, 0.3693, 0.75, 0.2578, 0.75, 0.375, 0.7407, 0.3693, 0.75, 0.3693, 0.7407, 0.625, 0.7557, 0.5782, 0.7557, 0.5782, 0.75, 0.3693, 0.5, 0.375, 0.5093, 0.3693, 0.5093, 0.625, 0.4943, 0.5782, 0.5, 0.5782, 0.4943, 0.1307, 0.625, 0.1307, 0.7407, 0.125, 0.75, 0.125, 0.625, 0.625, 0.125, 0.625, 0.2407, 0.5782, 0.25, 0.5782, 0.125, 0.25, 0.5093, 0.1307, 0.5093, 0.125, 0.5, 0.25, 0.5, 0.625, 0.375, 0.625, 0.4943, 0.5782, 0.4943, 0.5782, 0.375, 0.5782, 0.5093, 0.4218, 0.5093, 0.4218, 0.4943, 0.5782, 0.4943, 0.3693, 0.625, 0.3693, 0.5093, 0.4218, 0.5093, 0.4218, 0.625, 0.6307, 0.625, 0.6307, 0.7407, 0.5782, 0.7407, 0.5782, 0.625, 0.5782, 0.7557, 0.4218, 0.7557, 0.4218, 0.7407, 0.5782, 0.7407, 0.4218, 0.7557, 0.5782, 0.7557, 0.5782, 0.8672, 0.4218, 0.8672, 0.3693, 0.5093, 0.25, 0.5093, 0.25, 0.5, 0.3693, 0.5, 0.625, 0.2557, 0.625, 0.375, 0.5782, 0.375, 0.5782, 0.25, 0.4218, 0.8827, 0.5782, 0.8827, 0.5782, 1.0, 0.4218, 1.0, 0.625, 0.875, 0.625, 0.9943, 0.5782, 1.0, 0.5782, 0.8827, 0.1307, 0.5093, 0.1307, 0.625, 0.125, 0.625, 0.125, 0.5, 0.625, 0.00929, 0.625, 0.125, 0.5782, 0.125, 0.5782, 0.0, 0.3693, 0.7407, 0.3693, 0.625, 0.4218, 0.625, 0.4218, 0.7407, 0.6307, 0.5093, 0.6307, 0.625, 0.5782, 0.625, 0.5782, 0.5093, 0.4218, 0.0, 0.5782, 0.0, 0.5782, 0.125, 0.4218, 0.125, 0.0, 0.0, 0.0, 0.0, 0.0, 0.0, 0.0, 0.0, 0.1307, 0.7407, 0.25, 0.7407, 0.2423, 0.75, 0.125, 0.75, 0.0, 0.0, 0.0, 0.0, 0.0, 0.0, 0.0, 0.0])
me_cube_010.materials.append(mat_material_002)
me_cube_010.update()
me_cube_011 = bpy.data.meshes.new('Cube.011')
me_cube_011.from_pydata([(-0.009353, 0.0003256, 0.1257), (-0.008097, -0.008841, -0.1019), (-0.979, -0.5866, -0.1267), (-1.035, -0.6227, -0.07892), (-0.9887, -0.5779, 0.1213), (-1.035, -0.6312, 0.08348), (-0.9875, 0.583, -0.1308), (-1.031, 0.6293, -0.07802), (-0.9821, 0.5802, 0.1301), (-1.03, 0.6301, 0.07739), (1.033, -0.551, -0.0793), (0.9843, -0.5891, -0.07919), (0.9835, -0.542, -0.125), (0.9848, -0.5432, 0.1249), (0.9822, -0.5853, 0.07609), (1.031, -0.5468, 0.07207), (0.9647, 0.6228, -0.08209), (1.015, 0.5802, -0.07689), (0.96, 0.5837, -0.123), (0.9602, 0.5774, 0.1258), (1.014, 0.5853, 0.07934), (0.9579, 0.6308, 0.07129), (-0.04931, 0.6279, -0.05849), (-0.04322, 0.5797, -0.1113), (-0.04148, 0.62, 0.07962), (-0.04603, 0.5795, 0.1261), (0.03574, -0.5703, -0.09862), (-1.03, -0.0002385, -0.07796), (-0.9873, -0.004553, -0.1257), (-1.027, 0.001244, 0.07168), (-0.9785, 0.004883, 0.128), (1.03, -0.001474, -0.0807), (0.9848, 0.003048, -0.1232), (1.012, -0.00099, 0.07707), (0.9592, -0.0008891, 0.1228), (0.1203, -0.6225, -0.09303), (-0.03637, -0.6174, -0.0562), (-0.03751, -0.6326, 0.0809), (0.1191, -0.6228, 0.08043), (0.02839, -0.5832, 0.1237)], [], [(25, 8, 30, 0), (19, 25, 0, 34), (34, 0, 39, 13), (28, 1, 26, 2), (31, 33, 15, 10), (7, 9, 24, 22), (17, 20, 33, 31), (0, 30, 4, 39), (1, 32, 12, 26), (6, 23, 1, 28), (27, 29, 9, 7), (13, 39, 38, 14), (22, 24, 21, 16), (23, 18, 32, 1), (26, 12, 11, 35), (10, 11, 12), (13, 14, 15), (16, 17, 18), (19, 20, 21), (28, 2, 3, 27), (30, 8, 9, 29), (23, 6, 7, 22), (25, 19, 21, 24), (20, 17, 16, 21), (32, 18, 17, 31), (34, 13, 15, 33), (14, 11, 10, 15), (11, 14, 38, 35), (18, 23, 22, 16), (8, 25, 24, 9), (36, 37, 5, 3), (39, 4, 5, 37), (6, 28, 27, 7), (4, 30, 29, 5), (12, 32, 31, 10), (19, 34, 33, 20), (3, 5, 29, 27), (26, 35, 38, 39), (2, 26, 36, 3), (39, 37, 36, 26)])
_uv = me_cube_011.uv_layers.new(name='UVMap')
_uv.uv.foreach_set('vector', [0.75, 0.5093, 0.8693, 0.5093, 0.8693, 0.625, 0.75, 0.625, 0.6307, 0.5093, 0.75, 0.5093, 0.75, 0.625, 0.6307, 0.625, 0.6307, 0.625, 0.75, 0.625, 0.75, 0.7407, 0.6307, 0.7407, 0.1307, 0.625, 0.25, 0.625, 0.25, 0.7407, 0.1307, 0.7407, 0.4218, 0.625, 0.5782, 0.625, 0.5782, 0.7407, 0.4218, 0.7407, 0.4218, 0.25, 0.5782, 0.25, 0.5782, 0.375, 0.4218, 0.375, 0.4218, 0.5093, 0.5782, 0.5093, 0.5782, 0.625, 0.4218, 0.625, 0.75, 0.625, 0.8693, 0.625, 0.8693, 0.7407, 0.75, 0.7407, 0.25, 0.625, 0.3693, 0.625, 0.3693, 0.7407, 0.25, 0.7407, 0.1307, 0.5093, 0.25, 0.5093, 0.25, 0.625, 0.1307, 0.625, 0.4218, 0.125, 0.5782, 0.125, 0.5782, 0.25, 0.4218, 0.25, 0.625, 0.7557, 0.625, 0.875, 0.5782, 0.8672, 0.5782, 0.7557, 0.4218, 0.375, 0.5782, 0.375, 0.5782, 0.4943, 0.4218, 0.4943, 0.25, 0.5093, 0.3693, 0.5093, 0.3693, 0.625, 0.25, 0.625, 0.25, 0.7407, 0.3693, 0.7407, 0.3693, 0.75, 0.2578, 0.75, 0.375, 0.7407, 0.3693, 0.75, 0.3693, 0.7407, 0.625, 0.7557, 0.5782, 0.7557, 0.5782, 0.75, 0.3693, 0.5, 0.375, 0.5093, 0.3693, 0.5093, 0.625, 0.4943, 0.5782, 0.5, 0.5782, 0.4943, 0.1307, 0.625, 0.1307, 0.7407, 0.125, 0.75, 0.125, 0.625, 0.625, 0.125, 0.625, 0.2407, 0.5782, 0.25, 0.5782, 0.125, 0.25, 0.5093, 0.1307, 0.5093, 0.125, 0.5, 0.25, 0.5, 0.625, 0.375, 0.625, 0.4943, 0.5782, 0.4943, 0.5782, 0.375, 0.5782, 0.5093, 0.4218, 0.5093, 0.4218, 0.4943, 0.5782, 0.4943, 0.3693, 0.625, 0.3693, 0.5093, 0.4218, 0.5093, 0.4218, 0.625, 0.6307, 0.625, 0.6307, 0.7407, 0.5782, 0.7407, 0.5782, 0.625, 0.5782, 0.7557, 0.4218, 0.7557, 0.4218, 0.7407, 0.5782, 0.7407, 0.4218, 0.7557, 0.5782, 0.7557, 0.5782, 0.8672, 0.4218, 0.8672, 0.3693, 0.5093, 0.25, 0.5093, 0.25, 0.5, 0.3693, 0.5, 0.625, 0.2557, 0.625, 0.375, 0.5782, 0.375, 0.5782, 0.25, 0.4218, 0.8827, 0.5782, 0.8827, 0.5782, 1.0, 0.4218, 1.0, 0.625, 0.875, 0.625, 0.9943, 0.5782, 1.0, 0.5782, 0.8827, 0.1307, 0.5093, 0.1307, 0.625, 0.125, 0.625, 0.125, 0.5, 0.625, 0.00929, 0.625, 0.125, 0.5782, 0.125, 0.5782, 0.0, 0.3693, 0.7407, 0.3693, 0.625, 0.4218, 0.625, 0.4218, 0.7407, 0.6307, 0.5093, 0.6307, 0.625, 0.5782, 0.625, 0.5782, 0.5093, 0.4218, 0.0, 0.5782, 0.0, 0.5782, 0.125, 0.4218, 0.125, 0.0, 0.0, 0.0, 0.0, 0.0, 0.0, 0.0, 0.0, 0.1307, 0.7407, 0.25, 0.7407, 0.2423, 0.75, 0.125, 0.75, 0.0, 0.0, 0.0, 0.0, 0.0, 0.0, 0.0, 0.0])
me_cube_011.materials.append(mat_material_002)
me_cube_011.update()
me_cube_012 = bpy.data.meshes.new('Cube.012')
me_cube_012.from_pydata([(0.001217, 0.0008422, 0.1257), (0.001918, -0.008383, -0.1235), (-0.979, -0.5866, -0.1267), (-1.035, -0.6227, -0.07892), (-0.9887, -0.5779, 0.1213), (-1.035, -0.6312, 0.08348), (-0.9875, 0.583, -0.1308), (-1.031, 0.6293, -0.07802), (-0.9821, 0.5802, 0.08832), (-1.03, 0.6301, 0.03564), (1.033, -0.5908, -0.0793), (0.9843, -0.6289, -0.07919), (0.9835, -0.5818, -0.125), (0.9848, -0.583, 0.1249), (0.9822, -0.6251, 0.07609), (1.031, -0.5866, 0.07207), (0.9841, 0.6228, -0.08209), (1.034, 0.5802, -0.07689), (0.9794, 0.5837, -0.123), (0.9796, 0.5774, 0.1258), (1.033, 0.5853, 0.07934), (0.9773, 0.6308, 0.07129), (-0.0008672, 0.6297, -0.07518), (0.002308, 0.5812, -0.128), (0.006478, 0.6213, 0.07962), (-0.0005009, 0.5812, 0.1261), (0.0002588, -0.6287, -0.07754), (-0.005609, -0.5846, -0.12), (-0.000942, -0.6291, 0.06504), (0.00375, -0.5838, 0.1081), (-0.9873, -0.004553, -0.1257), (-0.9785, 0.004883, 0.128), (1.03, -0.001474, -0.0807), (0.9848, 0.003048, -0.1232), (1.031, -0.00099, 0.07707), (0.9786, -0.0008891, 0.1228), (-1.031, -0.06618, -0.07807), (-1.031, 0.0657, -0.07797), (-0.9874, -0.00455, -0.1257), (-1.027, 0.06715, 0.06791), (-1.028, -0.06468, 0.07291), (-0.984, 0.004475, 0.1217)], [], [(25, 8, 31, 0), (19, 25, 0, 35), (35, 0, 29, 13), (30, 1, 27, 2), (32, 34, 15, 10), (7, 9, 24, 22), (17, 20, 34, 32), (0, 31, 4, 29), (1, 33, 12, 27), (6, 23, 1, 30), (30, 2, 3, 36, 38), (11, 14, 28, 26), (22, 24, 21, 16), (23, 18, 33, 1), (26, 28, 5, 3), (10, 11, 12), (13, 14, 15), (16, 17, 18), (19, 20, 21), (3, 5, 40, 36), (23, 6, 7, 22), (25, 19, 21, 24), (20, 17, 16, 21), (33, 18, 17, 32), (35, 13, 15, 34), (14, 11, 10, 15), (27, 12, 11, 26), (29, 4, 5, 28), (18, 23, 22, 16), (8, 25, 24, 9), (2, 27, 26, 3), (13, 29, 28, 14), (37, 39, 9, 7), (31, 8, 9, 39, 41), (12, 33, 32, 10), (19, 35, 34, 20), (4, 31, 41, 40, 5), (38, 36, 40, 41), (6, 30, 38, 37, 7), (41, 39, 37, 38)])
_uv = me_cube_012.uv_layers.new(name='UVMap')
_uv.uv.foreach_set('vector', [0.75, 0.5093, 0.8693, 0.5093, 0.8693, 0.625, 0.75, 0.625, 0.6307, 0.5093, 0.75, 0.5093, 0.75, 0.625, 0.6307, 0.625, 0.6307, 0.625, 0.75, 0.625, 0.75, 0.7407, 0.6307, 0.7407, 0.1307, 0.625, 0.25, 0.625, 0.25, 0.7407, 0.1307, 0.7407, 0.4218, 0.625, 0.5782, 0.625, 0.5782, 0.7407, 0.4218, 0.7407, 0.4218, 0.25, 0.5782, 0.25, 0.5782, 0.375, 0.4218, 0.375, 0.4218, 0.5093, 0.5782, 0.5093, 0.5782, 0.625, 0.4218, 0.625, 0.75, 0.625, 0.8693, 0.625, 0.8693, 0.7407, 0.75, 0.7407, 0.25, 0.625, 0.3693, 0.625, 0.3693, 0.7407, 0.25, 0.7407, 0.1307, 0.5093, 0.25, 0.5093, 0.25, 0.625, 0.1307, 0.625, 0.1307, 0.625, 0.1307, 0.7407, 0.125, 0.75, 0.125, 0.6382, 0.1307, 0.625, 0.4218, 0.7557, 0.5782, 0.7557, 0.5782, 0.875, 0.4218, 0.875, 0.4218, 0.375, 0.5782, 0.375, 0.5782, 0.4943, 0.4218, 0.4943, 0.25, 0.5093, 0.3693, 0.5093, 0.3693, 0.625, 0.25, 0.625, 0.4218, 0.875, 0.5782, 0.875, 0.5782, 1.0, 0.4218, 1.0, 0.375, 0.7407, 0.3693, 0.75, 0.3693, 0.7407, 0.625, 0.7557, 0.5782, 0.7557, 0.5782, 0.75, 0.3693, 0.5, 0.375, 0.5093, 0.3693, 0.5093, 0.625, 0.4943, 0.5782, 0.5, 0.5782, 0.4943, 0.4218, 0.0, 0.5782, 0.0, 0.5782, 0.112, 0.4218, 0.1118, 0.25, 0.5093, 0.1307, 0.5093, 0.125, 0.5, 0.25, 0.5, 0.625, 0.375, 0.625, 0.4943, 0.5782, 0.4943, 0.5782, 0.375, 0.5782, 0.5093, 0.4218, 0.5093, 0.4218, 0.4943, 0.5782, 0.4943, 0.3693, 0.625, 0.3693, 0.5093, 0.4218, 0.5093, 0.4218, 0.625, 0.6307, 0.625, 0.6307, 0.7407, 0.5782, 0.7407, 0.5782, 0.625, 0.5782, 0.7557, 0.4218, 0.7557, 0.4218, 0.7407, 0.5782, 0.7407, 0.25, 0.7407, 0.3693, 0.7407, 0.3693, 0.75, 0.25, 0.75, 0.625, 0.875, 0.625, 0.9943, 0.5782, 1.0, 0.5782, 0.875, 0.3693, 0.5093, 0.25, 0.5093, 0.25, 0.5, 0.3693, 0.5, 0.625, 0.2557, 0.625, 0.375, 0.5782, 0.375, 0.5782, 0.25, 0.1307, 0.7407, 0.25, 0.7407, 0.25, 0.75, 0.125, 0.75, 0.625, 0.7557, 0.625, 0.875, 0.5782, 0.875, 0.5782, 0.7557, 0.4218, 0.1381, 0.5782, 0.1381, 0.5782, 0.25, 0.4218, 0.25, 0.625, 0.125, 0.625, 0.2407, 0.5782, 0.25, 0.5782, 0.1381, 0.6198, 0.125, 0.3693, 0.7407, 0.3693, 0.625, 0.4218, 0.625, 0.4218, 0.7407, 0.6307, 0.5093, 0.6307, 0.625, 0.5782, 0.625, 0.5782, 0.5093, 0.625, 0.00929, 0.625, 0.125, 0.6198, 0.125, 0.5782, 0.112, 0.5782, 0.0, 0.0, 0.0, 0.0, 0.0, 0.0, 0.0, 0.0, 0.0, 0.1307, 0.5093, 0.1307, 0.625, 0.1307, 0.625, 0.125, 0.6119, 0.125, 0.5, 0.0, 0.0, 0.0, 0.0, 0.0, 0.0, 0.0, 0.0])
me_cube_012.materials.append(mat_material_002)
me_cube_012.update()
me_cube_013 = bpy.data.meshes.new('Cube.013')
me_cube_013.from_pydata([(-0.009353, 0.0003256, 0.1257), (-0.008097, -0.008841, -0.1019), (-0.979, -0.5866, -0.1267), (-1.035, -0.6227, -0.07892), (-0.9887, -0.5779, 0.1213), (-1.035, -0.6312, 0.08348), (-0.9875, 0.583, -0.1308), (-1.031, 0.6293, -0.07802), (-0.9821, 0.5802, 0.1301), (-1.03, 0.6301, 0.07739), (1.033, -0.551, -0.0793), (0.9843, -0.5891, -0.07919), (0.9835, -0.542, -0.125), (0.9848, -0.5432, 0.1249), (0.9822, -0.5853, 0.07609), (1.031, -0.5468, 0.07207), (0.9647, 0.6228, -0.08209), (1.015, 0.5802, -0.07689), (0.96, 0.5837, -0.123), (0.9602, 0.5774, 0.1258), (1.014, 0.5853, 0.07934), (0.9579, 0.6308, 0.07129), (-0.04931, 0.6279, -0.05849), (-0.04322, 0.5797, -0.1113), (-0.04148, 0.62, 0.07962), (-0.04603, 0.5795, 0.1261), (0.03574, -0.5703, -0.09862), (-1.03, -0.0002385, -0.07796), (-0.9873, -0.004553, -0.1257), (-1.027, 0.001244, 0.07168), (-0.9785, 0.004883, 0.128), (1.03, -0.001474, -0.0807), (0.9848, 0.003048, -0.1232), (1.012, -0.00099, 0.07707), (0.9592, -0.0008891, 0.1228), (0.1203, -0.6225, -0.09303), (-0.03637, -0.6174, -0.0562), (-0.03751, -0.6326, 0.0809), (0.1191, -0.6228, 0.08043), (0.02839, -0.5832, 0.1237)], [], [(25, 8, 30, 0), (19, 25, 0, 34), (34, 0, 39, 13), (28, 1, 26, 2), (31, 33, 15, 10), (7, 9, 24, 22), (17, 20, 33, 31), (0, 30, 4, 39), (1, 32, 12, 26), (6, 23, 1, 28), (27, 29, 9, 7), (13, 39, 38, 14), (22, 24, 21, 16), (23, 18, 32, 1), (26, 12, 11, 35), (10, 11, 12), (13, 14, 15), (16, 17, 18), (19, 20, 21), (28, 2, 3, 27), (30, 8, 9, 29), (23, 6, 7, 22), (25, 19, 21, 24), (20, 17, 16, 21), (32, 18, 17, 31), (34, 13, 15, 33), (14, 11, 10, 15), (11, 14, 38, 35), (18, 23, 22, 16), (8, 25, 24, 9), (36, 37, 5, 3), (39, 4, 5, 37), (6, 28, 27, 7), (4, 30, 29, 5), (12, 32, 31, 10), (19, 34, 33, 20), (3, 5, 29, 27), (26, 35, 38, 39), (2, 26, 36, 3), (39, 37, 36, 26)])
_uv = me_cube_013.uv_layers.new(name='UVMap')
_uv.uv.foreach_set('vector', [0.75, 0.5093, 0.8693, 0.5093, 0.8693, 0.625, 0.75, 0.625, 0.6307, 0.5093, 0.75, 0.5093, 0.75, 0.625, 0.6307, 0.625, 0.6307, 0.625, 0.75, 0.625, 0.75, 0.7407, 0.6307, 0.7407, 0.1307, 0.625, 0.25, 0.625, 0.25, 0.7407, 0.1307, 0.7407, 0.4218, 0.625, 0.5782, 0.625, 0.5782, 0.7407, 0.4218, 0.7407, 0.4218, 0.25, 0.5782, 0.25, 0.5782, 0.375, 0.4218, 0.375, 0.4218, 0.5093, 0.5782, 0.5093, 0.5782, 0.625, 0.4218, 0.625, 0.75, 0.625, 0.8693, 0.625, 0.8693, 0.7407, 0.75, 0.7407, 0.25, 0.625, 0.3693, 0.625, 0.3693, 0.7407, 0.25, 0.7407, 0.1307, 0.5093, 0.25, 0.5093, 0.25, 0.625, 0.1307, 0.625, 0.4218, 0.125, 0.5782, 0.125, 0.5782, 0.25, 0.4218, 0.25, 0.625, 0.7557, 0.625, 0.875, 0.5782, 0.8672, 0.5782, 0.7557, 0.4218, 0.375, 0.5782, 0.375, 0.5782, 0.4943, 0.4218, 0.4943, 0.25, 0.5093, 0.3693, 0.5093, 0.3693, 0.625, 0.25, 0.625, 0.25, 0.7407, 0.3693, 0.7407, 0.3693, 0.75, 0.2578, 0.75, 0.375, 0.7407, 0.3693, 0.75, 0.3693, 0.7407, 0.625, 0.7557, 0.5782, 0.7557, 0.5782, 0.75, 0.3693, 0.5, 0.375, 0.5093, 0.3693, 0.5093, 0.625, 0.4943, 0.5782, 0.5, 0.5782, 0.4943, 0.1307, 0.625, 0.1307, 0.7407, 0.125, 0.75, 0.125, 0.625, 0.625, 0.125, 0.625, 0.2407, 0.5782, 0.25, 0.5782, 0.125, 0.25, 0.5093, 0.1307, 0.5093, 0.125, 0.5, 0.25, 0.5, 0.625, 0.375, 0.625, 0.4943, 0.5782, 0.4943, 0.5782, 0.375, 0.5782, 0.5093, 0.4218, 0.5093, 0.4218, 0.4943, 0.5782, 0.4943, 0.3693, 0.625, 0.3693, 0.5093, 0.4218, 0.5093, 0.4218, 0.625, 0.6307, 0.625, 0.6307, 0.7407, 0.5782, 0.7407, 0.5782, 0.625, 0.5782, 0.7557, 0.4218, 0.7557, 0.4218, 0.7407, 0.5782, 0.7407, 0.4218, 0.7557, 0.5782, 0.7557, 0.5782, 0.8672, 0.4218, 0.8672, 0.3693, 0.5093, 0.25, 0.5093, 0.25, 0.5, 0.3693, 0.5, 0.625, 0.2557, 0.625, 0.375, 0.5782, 0.375, 0.5782, 0.25, 0.4218, 0.8827, 0.5782, 0.8827, 0.5782, 1.0, 0.4218, 1.0, 0.625, 0.875, 0.625, 0.9943, 0.5782, 1.0, 0.5782, 0.8827, 0.1307, 0.5093, 0.1307, 0.625, 0.125, 0.625, 0.125, 0.5, 0.625, 0.00929, 0.625, 0.125, 0.5782, 0.125, 0.5782, 0.0, 0.3693, 0.7407, 0.3693, 0.625, 0.4218, 0.625, 0.4218, 0.7407, 0.6307, 0.5093, 0.6307, 0.625, 0.5782, 0.625, 0.5782, 0.5093, 0.4218, 0.0, 0.5782, 0.0, 0.5782, 0.125, 0.4218, 0.125, 0.0, 0.0, 0.0, 0.0, 0.0, 0.0, 0.0, 0.0, 0.1307, 0.7407, 0.25, 0.7407, 0.2423, 0.75, 0.125, 0.75, 0.0, 0.0, 0.0, 0.0, 0.0, 0.0, 0.0, 0.0])
me_cube_013.materials.append(mat_material_002)
me_cube_013.update()
me_cube_001 = bpy.data.meshes.new('Cube.001')
me_cube_001.from_pydata([(-0.3889, -0.3899, -0.02697), (-0.3908, 0.3908, -0.03106), (-0.3138, 0.933, 5.923), (0.3898, -0.3899, -0.02697), (0.3071, 0.3016, 5.911), (0.3898, 0.3888, -0.02697), (-0.3595, -0.4322, 2.244), (-0.3105, -0.2793, 3.878), (-0.3302, 0.3684, 3.811), (0.3206, 0.3591, 3.83), (0.3639, 0.2896, 2.203), (0.3631, -0.4322, 2.244), (0.317, -0.115, 4.261), (0.2247, -0.2696, 3.878), (0.2973, -0.3262, 3.468), (0.3201, -0.1745, 3.871), (-0.2296, 0.2918, 5.912), (-0.3012, 0.3386, 5.912), (-0.3014, 0.2279, 5.725), (0.1848, 0.9135, 5.901), (0.3071, 0.7853, 5.899), (0.3093, 0.8222, 5.628), (-0.3217, 0.6582, 4.966), (0.3133, 0.04562, 5.026), (-0.3053, 0.01069, 5.032), (0.2133, 0.6493, 4.99), (0.3126, 0.6799, 5.13), (0.3137, 0.4938, 4.979), (0.31, 0.5716, 4.789), (-0.3663, 0.1773, 2.204), (-0.3639, 0.3067, 2.376), (-0.2487, 0.2949, 2.197), (-0.3693, 0.3028, 2.037)], [], [(9, 28, 27, 23, 12, 15), (20, 19, 2, 17, 16, 4), (12, 13, 15), (10, 9, 15, 14, 11), (1, 5, 3, 0), (3, 11, 6, 0), (5, 10, 11, 3), (11, 14, 13, 7, 6), (6, 7, 8, 30, 29), (1, 32, 31, 10, 5), (31, 30, 8, 9, 10), (32, 29, 31), (13, 14, 15), (24, 18, 17, 2, 22), (16, 17, 18), (24, 23, 4, 16, 18), (19, 20, 21), (22, 2, 19, 21, 26, 25), (13, 12, 23, 24, 7), (7, 24, 22, 8), (27, 26, 21, 20, 4, 23), (25, 26, 27), (8, 22, 25, 28, 9), (28, 25, 27), (29, 30, 31), (0, 6, 29, 32, 1)])
_uv = me_cube_001.uv_layers.new(name='UVMap')
_uv.uv.foreach_set('vector', [0.5417, 0.5, 0.576, 0.498, 0.5842, 0.5603, 0.5854, 0.75, 0.561, 0.75, 0.5417, 0.7122, 0.625, 0.5508, 0.6743, 0.5, 0.875, 0.5, 0.875, 0.7315, 0.8459, 0.75, 0.625, 0.75, 0.561, 0.75, 0.5417, 0.7878, 0.5417, 0.7122, 0.4583, 0.5, 0.5417, 0.5, 0.5417, 0.7122, 0.5225, 0.7629, 0.4583, 0.75, 0.125, 0.5, 0.375, 0.5, 0.375, 0.75, 0.125, 0.75, 0.375, 0.75, 0.4583, 0.75, 0.4583, 1.0, 0.375, 1.0, 0.375, 0.5, 0.4583, 0.5, 0.4583, 0.75, 0.375, 0.75, 0.4583, 0.75, 0.5225, 0.7629, 0.5417, 0.7878, 0.5417, 1.0, 0.4583, 1.0, 0.4583, 0.0, 0.5417, 0.0, 0.5417, 0.25, 0.4667, 0.25, 0.4583, 0.2093, 0.375, 0.25, 0.4524, 0.25, 0.4583, 0.2906, 0.4583, 0.5, 0.375, 0.5, 0.4583, 0.2906, 0.4667, 0.25, 0.5417, 0.25, 0.5417, 0.5, 0.4583, 0.5, 0.4524, 0.25, 0.4583, 0.2093, 0.4583, 0.2906, 0.5417, 0.7878, 0.5225, 0.7629, 0.5417, 0.7122, 0.5835, 0.0, 0.6156, 0.0, 0.625, 0.01853, 0.625, 0.25, 0.5846, 0.25, 0.625, 0.9709, 0.875, 0.7315, 0.6156, 0.0, 0.5835, 1.0, 0.5854, 0.75, 0.625, 0.75, 0.625, 0.9709, 0.6156, 1.0, 0.625, 0.4507, 0.625, 0.5508, 0.6117, 0.5, 0.5846, 0.25, 0.625, 0.25, 0.625, 0.4507, 0.6117, 0.5, 0.5911, 0.5073, 0.585, 0.4605, 0.5417, 0.7878, 0.561, 0.75, 0.5854, 0.75, 0.5835, 1.0, 0.5417, 1.0, 0.5417, 0.0, 0.5835, 0.0, 0.5846, 0.25, 0.5417, 0.25, 0.5842, 0.5603, 0.5911, 0.5073, 0.6117, 0.5, 0.625, 0.5508, 0.625, 0.75, 0.5854, 0.75, 0.585, 0.4605, 0.5911, 0.5073, 0.5842, 0.5603, 0.5417, 0.25, 0.5846, 0.25, 0.585, 0.4605, 0.576, 0.498, 0.5417, 0.5, 0.576, 0.498, 0.585, 0.4605, 0.5842, 0.5603, 0.4583, 0.2093, 0.4667, 0.25, 0.4583, 0.2906, 0.375, 0.0, 0.4583, 0.0, 0.4583, 0.2093, 0.4524, 0.25, 0.375, 0.25])
me_cube_001.materials.append(mat_material)
me_cube_001.materials.append(mat_dark_metal)
me_cube_001.update()
me_cube_002 = bpy.data.meshes.new('Cube.002')
me_cube_002.from_pydata([(-0.2325, -0.3899, -0.08283), (-0.2344, 0.3908, -0.08691), (-0.1574, 0.4919, 3.271), (0.5462, -0.3899, -0.08283), (0.4635, -0.1174, 3.171), (0.5462, 0.3888, -0.08283), (-0.2031, -0.4148, 0.5975), (-0.1541, -0.2022, 1.601), (-0.1971, 0.3804, 1.629), (0.477, 0.4398, 1.618), (0.5202, 0.3089, 0.5776), (0.5195, -0.4148, 0.5975), (0.4734, -0.1208, 1.859), (0.3811, -0.1925, 1.602), (0.4537, -0.2894, 1.065), (0.4765, -0.0969, 1.604), (-0.07323, -0.127, 3.17), (-0.1449, -0.08185, 3.177), (-0.145, -0.1178, 2.979), (0.3411, 0.4812, 3.247), (0.4635, 0.3575, 3.227), (0.4657, 0.4968, 2.968), (-0.1787, 0.43, 2.358), (0.4696, -0.02847, 2.273), (-0.149, -0.06478, 2.274), (0.3697, 0.5349, 2.316), (0.469, 0.5114, 2.456), (0.47, 0.388, 2.284), (0.4664, 0.4436, 2.092), (-0.2099, 0.1966, 0.5753), (-0.2075, 0.3155, 0.7506), (-0.09234, 0.3145, 0.5721), (-0.2129, 0.3321, 0.4118)], [], [(9, 28, 27, 23, 12, 15), (20, 19, 2, 17, 16, 4), (12, 13, 15), (10, 9, 15, 14, 11), (1, 5, 3, 0), (3, 11, 6, 0), (5, 10, 11, 3), (11, 14, 13, 7, 6), (6, 7, 8, 30, 29), (1, 32, 31, 10, 5), (31, 30, 8, 9, 10), (32, 29, 31), (13, 14, 15), (24, 18, 17, 2, 22), (16, 17, 18), (24, 23, 4, 16, 18), (19, 20, 21), (22, 2, 19, 21, 26, 25), (13, 12, 23, 24, 7), (7, 24, 22, 8), (27, 26, 21, 20, 4, 23), (25, 26, 27), (8, 22, 25, 28, 9), (28, 25, 27), (29, 30, 31), (0, 6, 29, 32, 1)])
_uv = me_cube_002.uv_layers.new(name='UVMap')
_uv.uv.foreach_set('vector', [0.5417, 0.5, 0.576, 0.498, 0.5842, 0.5603, 0.5854, 0.75, 0.561, 0.75, 0.5417, 0.7122, 0.625, 0.5508, 0.6743, 0.5, 0.875, 0.5, 0.875, 0.7315, 0.8459, 0.75, 0.625, 0.75, 0.561, 0.75, 0.5417, 0.7878, 0.5417, 0.7122, 0.4583, 0.5, 0.5417, 0.5, 0.5417, 0.7122, 0.5225, 0.7629, 0.4583, 0.75, 0.125, 0.5, 0.375, 0.5, 0.375, 0.75, 0.125, 0.75, 0.375, 0.75, 0.4583, 0.75, 0.4583, 1.0, 0.375, 1.0, 0.375, 0.5, 0.4583, 0.5, 0.4583, 0.75, 0.375, 0.75, 0.4583, 0.75, 0.5225, 0.7629, 0.5417, 0.7878, 0.5417, 1.0, 0.4583, 1.0, 0.4583, 0.0, 0.5417, 0.0, 0.4899, 0.25, 0.4667, 0.25, 0.4583, 0.2093, 0.375, 0.25, 0.4524, 0.25, 0.4583, 0.2906, 0.4583, 0.5, 0.375, 0.5, 0.4583, 0.2906, 0.4667, 0.25, 0.4899, 0.25, 0.5417, 0.5, 0.4583, 0.5, 0.4524, 0.25, 0.4583, 0.2093, 0.4583, 0.2906, 0.5417, 0.7878, 0.5225, 0.7629, 0.5417, 0.7122, 0.5835, 0.0, 0.6156, 0.0, 0.625, 0.01853, 0.625, 0.25, 0.5446, 0.25, 0.625, 0.9709, 0.875, 0.7315, 0.6156, 0.0, 0.5835, 1.0, 0.5854, 0.75, 0.625, 0.75, 0.625, 0.9709, 0.6156, 1.0, 0.625, 0.4507, 0.625, 0.5508, 0.6117, 0.5, 0.5446, 0.25, 0.625, 0.25, 0.625, 0.4507, 0.6117, 0.5, 0.5911, 0.5073, 0.585, 0.4605, 0.5417, 0.7878, 0.561, 0.75, 0.5854, 0.75, 0.5835, 1.0, 0.5417, 1.0, 0.5417, 0.0, 0.5835, 0.0, 0.5446, 0.25, 0.4899, 0.25, 0.5842, 0.5603, 0.5911, 0.5073, 0.6117, 0.5, 0.625, 0.5508, 0.625, 0.75, 0.5854, 0.75, 0.585, 0.4605, 0.5911, 0.5073, 0.5842, 0.5603, 0.4899, 0.25, 0.5446, 0.25, 0.585, 0.4605, 0.576, 0.498, 0.5417, 0.5, 0.576, 0.498, 0.585, 0.4605, 0.5842, 0.5603, 0.4583, 0.2093, 0.4667, 0.25, 0.4583, 0.2906, 0.375, 0.0, 0.4583, 0.0, 0.4583, 0.2093, 0.4524, 0.25, 0.375, 0.25])
me_cube_002.materials.append(mat_material)
me_cube_002.materials.append(mat_dark_metal)
me_cube_002.update()
me_cube_004 = bpy.data.meshes.new('Cube.004')
me_cube_004.from_pydata([(-1.0, -1.0, -1.0), (-1.0, -1.0, 1.0), (-1.0, 1.0, -1.0), (-1.0, 1.0, 1.0), (1.0, -1.0, -1.0), (1.0, -1.0, 1.0), (1.0, 1.0, -1.0), (1.0, 1.0, 1.0), (-1.0, -1.0, -1.0), (-1.0, -1.0, 1.0), (1.0, -1.0, 1.0), (1.0, -1.0, -1.0), (-1.0, -1.0, -1.0), (-1.0, -1.0, 1.0), (1.0, -1.0, 1.0), (1.0, -1.0, -1.0), (-1.0, -1.0, -1.0), (-1.0, -1.0, 1.0), (1.0, -1.0, 1.0), (1.0, -1.0, -1.0), (-1.0, -1.0, -1.0), (-1.0, -1.0, 1.0), (1.0, -1.0, 1.0), (1.0, -1.0, -1.0), (-1.0, -21.36, -1.0), (-1.0, -21.36, 1.0), (1.0, -21.36, 1.0), (1.0, -21.36, -1.0), (-1.0, -7.691, -0.7957), (-1.0, -14.45, -1.198), (-1.0, -14.66, 0.7957), (-1.0, -7.901, 1.198), (1.0, -14.66, 0.7957), (1.0, -7.901, 1.198), (1.0, -7.691, -0.7957), (1.0, -16.55, -1.138), (0.009701, -14.45, -1.198), (1.0, -12.32, -1.071), (1.0, -14.59, -0.23)], [], [(0, 1, 3, 2), (2, 3, 7, 6), (6, 7, 5, 4), (1, 0, 8, 9), (2, 6, 4, 0), (7, 3, 1, 5), (8, 11, 15, 12), (0, 4, 11, 8), (5, 1, 9, 10), (4, 5, 10, 11), (14, 13, 17, 18), (9, 8, 12, 13), (10, 9, 13, 14), (11, 10, 14, 15), (16, 19, 23, 20), (15, 14, 18, 19), (12, 15, 19, 16), (13, 12, 16, 17), (30, 29, 24, 25), (17, 16, 20, 21), (18, 17, 21, 22), (19, 18, 22, 23), (27, 26, 25, 24), (32, 30, 25, 26), (35, 36, 38), (34, 33, 32, 38, 37), (20, 23, 34, 28), (35, 38, 32, 26, 27), (23, 22, 33, 34), (28, 34, 37, 36, 29), (22, 21, 31, 33), (33, 31, 30, 32), (21, 20, 28, 31), (31, 28, 29, 30), (36, 37, 38), (29, 36, 35, 27, 24)])
_uv = me_cube_004.uv_layers.new(name='UVMap')
_uv.uv.foreach_set('vector', [0.375, 0.0, 0.625, 0.0, 0.625, 0.25, 0.375, 0.25, 0.375, 0.25, 0.625, 0.25, 0.625, 0.5, 0.375, 0.5, 0.375, 0.5, 0.625, 0.5, 0.625, 0.75, 0.375, 0.75, 0.625, 0.0, 0.375, 0.0, 0.375, 0.0, 0.625, 0.0, 0.125, 0.5, 0.375, 0.5, 0.375, 0.75, 0.125, 0.75, 0.625, 0.5, 0.875, 0.5, 0.875, 0.75, 0.625, 0.75, 0.125, 0.75, 0.375, 0.75, 0.375, 0.75, 0.125, 0.75, 0.125, 0.75, 0.375, 0.75, 0.375, 0.75, 0.125, 0.75, 0.625, 0.75, 0.875, 0.75, 0.875, 0.75, 0.625, 0.75, 0.375, 0.75, 0.625, 0.75, 0.625, 0.75, 0.375, 0.75, 0.625, 0.75, 0.875, 0.75, 0.875, 0.75, 0.625, 0.75, 0.625, 0.0, 0.375, 0.0, 0.375, 0.0, 0.625, 0.0, 0.625, 0.75, 0.875, 0.75, 0.875, 0.75, 0.625, 0.75, 0.375, 0.75, 0.625, 0.75, 0.625, 0.75, 0.375, 0.75, 0.125, 0.75, 0.375, 0.75, 0.375, 0.75, 0.125, 0.75, 0.375, 0.75, 0.625, 0.75, 0.625, 0.75, 0.375, 0.75, 0.125, 0.75, 0.375, 0.75, 0.375, 0.75, 0.125, 0.75, 0.625, 0.0, 0.375, 0.0, 0.375, 0.0, 0.625, 0.0, 0.625, 0.0, 0.375, 0.0, 0.375, 0.0, 0.625, 0.0, 0.625, 0.0, 0.375, 0.0, 0.375, 0.0, 0.625, 0.0, 0.625, 0.75, 0.875, 0.75, 0.875, 0.75, 0.625, 0.75, 0.375, 0.75, 0.625, 0.75, 0.625, 0.75, 0.375, 0.75, 0.375, 0.75, 0.625, 0.75, 0.625, 1.0, 0.375, 1.0, 0.625, 0.75, 0.875, 0.75, 0.875, 0.75, 0.625, 0.75, 0.375, 0.75, 0.2512, 0.75, 0.4962, 0.75, 0.375, 0.75, 0.625, 0.75, 0.625, 0.75, 0.4962, 0.75, 0.375, 0.75, 0.125, 0.75, 0.375, 0.75, 0.375, 0.75, 0.125, 0.75, 0.375, 0.75, 0.4962, 0.75, 0.625, 0.75, 0.625, 0.75, 0.375, 0.75, 0.375, 0.75, 0.625, 0.75, 0.625, 0.75, 0.375, 0.75, 0.125, 0.75, 0.375, 0.75, 0.375, 0.75, 0.2512, 0.75, 0.125, 0.75, 0.625, 0.75, 0.875, 0.75, 0.875, 0.75, 0.625, 0.75, 0.625, 0.75, 0.875, 0.75, 0.875, 0.75, 0.625, 0.75, 0.625, 0.0, 0.375, 0.0, 0.375, 0.0, 0.625, 0.0, 0.625, 0.0, 0.375, 0.0, 0.375, 0.0, 0.625, 0.0, 0.2512, 0.75, 0.375, 0.75, 0.4962, 0.75, 0.125, 0.75, 0.2512, 0.75, 0.375, 0.75, 0.375, 0.75, 0.125, 0.75])
me_cube_004.materials.append(mat_material)
me_cube_004.materials.append(mat_dark_metal)
me_cube_004.update()

# ---- objects
ob_camera = bpy.data.objects.new('Camera', cam_camera)
ob_cube_003 = bpy.data.objects.new('Cube.003', me_cube)
ob_torus_001 = bpy.data.objects.new('Torus.001', me_torus_001)
ob_plane = bpy.data.objects.new('Plane', me_plane)
ob_cube_004 = bpy.data.objects.new('Cube.004', me_cube_005)
ob_point = bpy.data.objects.new('Point', light_point)
ob_point_001 = bpy.data.objects.new('Point.001', light_point)
ob_point_002 = bpy.data.objects.new('Point.002', light_point)
ob_point_003 = bpy.data.objects.new('Point.003', light_point)
ob_cube_005 = bpy.data.objects.new('Cube.005', me_cube_006)
ob_cube_006 = bpy.data.objects.new('Cube.006', me_cube_007)
ob_cube_007 = bpy.data.objects.new('Cube.007', me_cube_008)
ob_cube_008 = bpy.data.objects.new('Cube.008', me_cube_009)
ob_cube_009 = bpy.data.objects.new('Cube.009', me_cube_010)
ob_cube_010 = bpy.data.objects.new('Cube.010', me_cube_011)
ob_cube_011 = bpy.data.objects.new('Cube.011', me_cube_012)
ob_cube_012 = bpy.data.objects.new('Cube.012', me_cube_013)
ob_cube = bpy.data.objects.new('Cube', me_cube_001)
ob_cube_001 = bpy.data.objects.new('Cube.001', me_cube_002)
ob_cube_002 = bpy.data.objects.new('Cube.002', me_cube_004)

# ---- transforms, parenting, visibility, modifiers, constraints
ob_camera.location = (31.97, -18.14, 21.91)
ob_camera.rotation_euler = (1.109, 1.18e-06, 1.072)
ob_camera.lock_rotations_4d = False
ob_camera.empty_display_type = 'ARROWS'
ob_camera.color = (0.0, 0.0, 0.0, 0.0)
ob_camera.display_type = 'WIRE'
ob_camera.lineart.crease_threshold = 0.0
ob_cube_003.location = (0.008298, -1.864, 7.306)
ob_cube_003.scale = (0.4115, 0.4115, 0.5433)
ob_torus_001.location = (0.02673, -1.865, 8.217)
ob_torus_001.rotation_euler = (-1.571, 1.571, 0.0)
ob_torus_001.scale = (0.1767, 0.1767, 0.1767)
ob_plane.location = (-0.06281, -1.85, 8.727)
ob_plane.scale = (1.099, 1.099, 1.099)
_m = ob_plane.modifiers.new('Skin', 'SKIN')
ob_cube_004.location = (0.02861, -0.01574, 0.3838)
ob_cube_004.scale = (0.3922, 0.3922, 0.3922)
ob_point.location = (0.5175, -1.846, 7.334)
ob_point_001.location = (-0.02296, -1.413, 7.334)
ob_point_002.location = (-0.4488, -1.846, 7.334)
ob_point_003.location = (-0.001114, -2.345, 7.334)
ob_cube_005.location = (-0.5678, -0.2689, -0.1136)
ob_cube_005.scale = (0.8334, 0.9586, 1.062)
ob_cube_006.location = (1.257, -0.2689, -0.1136)
ob_cube_006.rotation_euler = (3.142, -0.0, 0.0)
ob_cube_006.scale = (0.8952, 0.9265, 1.122)
ob_cube_007.location = (-1.635, 0.9606, -0.1136)
ob_cube_007.rotation_euler = (-0.0, 3.142, -0.0)
ob_cube_007.scale = (0.8334, 0.9586, 1.062)
ob_cube_008.location = (0.1906, 0.9606, -0.1136)
ob_cube_008.scale = (0.8952, 0.9265, 1.122)
ob_cube_009.location = (2.071, 0.9606, -0.1136)
ob_cube_009.rotation_euler = (6286.0, -0.0, 0.0)
ob_cube_009.scale = (0.8952, 0.9265, 1.122)
ob_cube_010.location = (1.275, 2.15, -0.1136)
ob_cube_010.scale = (0.8952, 0.9265, 1.122)
ob_cube_011.location = (-1.24, -1.471, -0.1136)
ob_cube_011.rotation_euler = (-3.142, 3.142, -2.849e-14)
ob_cube_011.scale = (0.8334, 0.9586, 1.062)
ob_cube_012.location = (0.5851, -1.471, -0.1136)
ob_cube_012.scale = (0.8952, 0.9265, 1.122)
ob_cube.location = (0.008298, -0.003477, 0.5794)
ob_cube.scale = (1.028, 0.8049, 1.377)
ob_cube_001.location = (-0.04997, 0.2617, 8.102)
ob_cube_001.rotation_euler = (1.278, -0.0, 0.0)
ob_cube_001.scale = (0.5435, 0.5576, 0.8034)
ob_cube_002.location = (0.03096, 0.07822, 6.862)
ob_cube_002.rotation_euler = (-0.9645, -0.0, 0.0)
ob_cube_002.scale = (0.1526, 0.09699, 0.1526)

# ---- collection membership
col_collection.objects.link(ob_camera)
col_collection.objects.link(ob_cube_003)
col_collection.objects.link(ob_torus_001)
col_collection.objects.link(ob_plane)
col_collection.objects.link(ob_cube_004)
col_collection.objects.link(ob_point)
col_collection.objects.link(ob_point_001)
col_collection.objects.link(ob_point_002)
col_collection.objects.link(ob_point_003)
col_base.objects.link(ob_cube_005)
col_base.objects.link(ob_cube_006)
col_base.objects.link(ob_cube_007)
col_base.objects.link(ob_cube_008)
col_base.objects.link(ob_cube_009)
col_base.objects.link(ob_cube_010)
col_base.objects.link(ob_cube_011)
col_base.objects.link(ob_cube_012)
col_post.objects.link(ob_cube)
col_post.objects.link(ob_cube_001)
col_post.objects.link(ob_cube_002)

# ---- scene / render settings (as saved in the file)
scene.camera = ob_camera
scene.frame_start = 1; scene.frame_end = 250; scene.frame_set(56)
scene.render.engine = 'CYCLES'
scene.render.image_settings.file_format = 'TIFF'
scene.render.image_settings.color_depth = '16'
scene.render.resolution_x = 2560
scene.render.resolution_y = 1440
scene.cycles.samples = 256
scene.cycles.max_bounces = 6
scene.cycles.diffuse_bounces = 3
scene.cycles.glossy_bounces = 3
scene.cycles.transmission_bounces = 4
scene.cycles.transparent_max_bounces = 4
bpy.context.view_layer.update()
